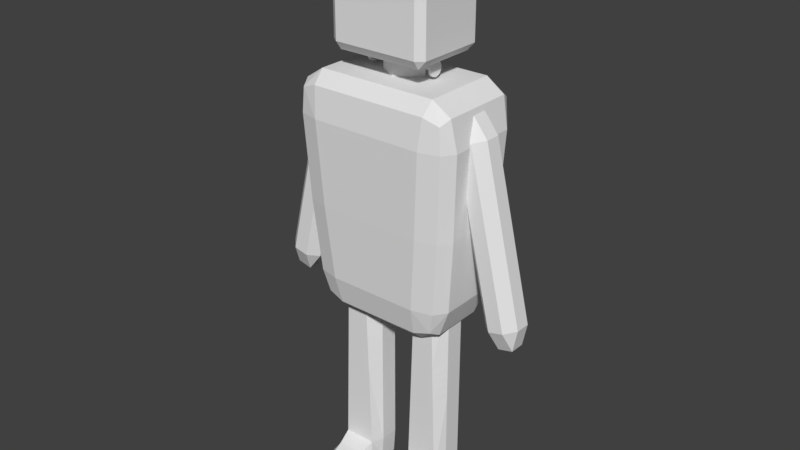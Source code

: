 # Source: Frankenstein.blend  (saved by Blender 2.79.0; exported with 4.5.12 LTS)
import bpy
from mathutils import Matrix  # noqa: F401  (used for matrix-valued properties, if any)

bpy.ops.wm.read_factory_settings(use_empty=True)
scene = bpy.context.scene
scene.name = 'Scene'

# ---- collections
col_collection_1 = bpy.data.collections.new('Collection 1'); scene.collection.children.link(col_collection_1)

# ---- world
world_world = bpy.data.worlds.new('World'); scene.world = world_world
world_world.color = (0.05088, 0.05088, 0.05088)
world_world.use_sun_shadow = False
world_world.sun_shadow_jitter_overblur = 0.0
world_world.cycles.sampling_method = 'MANUAL'

# ---- meshes
me_cube_010 = bpy.data.meshes.new('Cube.010')
me_cube_010.from_pydata([(-0.7671, -0.8476, -1.0), (-0.7671, -1.0, -0.8476), (-0.9051, -0.8476, -0.8476), (-0.7671, -1.0, 0.8476), (-0.7671, -0.8476, 1.0), (-0.9051, -0.8476, 0.8476), (-0.7671, 0.8476, -1.0), (-0.9051, 0.8476, -0.8476), (-0.7671, 1.0, -0.8476), (-0.7671, 0.8476, 1.0), (-0.7671, 1.0, 0.8476), (-0.9051, 0.8476, 0.8476), (0.7671, -0.8476, -1.0), (0.9051, -0.8476, -0.8476), (0.7671, -1.0, -0.8476), (0.7671, -0.8476, 1.0), (0.7671, -1.0, 0.8476), (0.9051, -0.8476, 0.8476), (0.7671, 0.8476, -1.0), (0.7671, 1.0, -0.8476), (0.9051, 0.8476, -0.8476), (0.7671, 0.8476, 1.0), (0.9051, 0.8476, 0.8476), (0.7671, 1.0, 0.8476)], [], [(14, 16, 3, 1), (20, 22, 17, 13), (21, 9, 4, 15), (2, 5, 11, 7), (8, 10, 23, 19), (0, 1, 2), (3, 4, 5), (6, 7, 8), (9, 10, 11), (12, 13, 14), (15, 16, 17), (18, 19, 20), (21, 22, 23), (6, 0, 2, 7), (1, 3, 5, 2), (4, 9, 11, 5), (10, 8, 7, 11), (18, 6, 8, 19), (9, 21, 23, 10), (22, 20, 19, 23), (12, 18, 20, 13), (21, 15, 17, 22), (16, 14, 13, 17), (0, 12, 14, 1), (15, 4, 3, 16), (6, 18, 12, 0)])
_uv = me_cube_010.uv_layers.new(name='UVMap')
_uv.uv.foreach_set('vector', [0.2294, 0.9688, 0.0, 0.9688, 0.0, 0.6219, 0.2294, 0.6219, 0.7001, 0.4866, 0.7001, 0.8699, 0.3757, 0.8699, 0.3757, 0.4866, 0.9587, 0.03119, 0.9587, 0.3781, 0.7293, 0.3781, 0.7293, 0.03119, 0.7001, 0.03446, 0.7001, 0.4177, 0.3757, 0.4177, 0.3757, 0.03446, 0.02641, 0.271, 0.02641, 0.0, 0.3201, 0.0, 0.3201, 0.271, 0.2707, 0.6219, 0.2294, 0.6219, 0.2501, 0.5907, 0.7706, 0.4405, 0.7293, 0.4405, 0.7499, 0.4093, 0.02641, 0.3197, 0.0, 0.2954, 0.02641, 0.271, 0.9587, 0.3781, 1.0, 0.3781, 0.9794, 0.4093, 0.2707, 0.9688, 0.2501, 1.0, 0.2294, 0.9688, 0.7293, 0.7873, 0.7706, 0.7873, 0.7499, 0.8185, 0.3201, 0.3197, 0.3201, 0.271, 0.3465, 0.2954, 0.9587, 0.03119, 0.9794, 0.0, 1.0, 0.03119, 0.3757, 4.043e-08, 0.7001, 0.0, 0.7001, 0.03446, 0.3757, 0.03446, 0.7293, 0.03446, 0.7293, 0.4177, 0.7001, 0.4177, 0.7001, 0.03446, 0.7001, 0.4522, 0.3757, 0.4522, 0.3757, 0.4177, 0.7001, 0.4177, 0.3465, 0.4177, 0.3465, 0.03446, 0.3757, 0.03446, 0.3757, 0.4177, 0.3201, 0.3197, 0.02641, 0.3197, 0.02641, 0.271, 0.3201, 0.271, 0.9587, 0.3781, 0.9587, 0.03119, 1.0, 0.03119, 1.0, 0.3781, 0.7001, 0.8699, 0.7001, 0.4866, 0.7293, 0.4866, 0.7293, 0.8699, 0.3757, 0.4522, 0.7001, 0.4522, 0.7001, 0.4866, 0.3757, 0.4866, 0.7001, 0.9043, 0.3757, 0.9043, 0.3757, 0.8699, 0.7001, 0.8699, 0.3465, 0.8699, 0.3465, 0.4866, 0.3757, 0.4866, 0.3757, 0.8699, 0.2707, 0.6219, 0.2707, 0.9688, 0.2294, 0.9688, 0.2294, 0.6219, 0.7293, 0.7873, 0.7293, 0.4405, 0.7706, 0.4405, 0.7706, 0.7873, 0.02641, 0.3197, 0.3201, 0.3197, 0.3201, 0.5907, 0.02641, 0.5907])
me_cube_010.use_remesh_preserve_volume = False
me_cube_010.use_remesh_preserve_attributes = False
me_cube_010.use_mirror_vertex_groups = False
me_cube_010.update()
me_cube_007 = bpy.data.meshes.new('Cube.007')
me_cube_007.from_pydata([(-1.308, -0.07621, 0.1743), (-1.259, -0.1742, 0.2697), (-1.355, -0.07621, 0.2801), (-0.8591, -0.1742, 1.052), (-0.8103, -0.07621, 1.147), (-0.9545, -0.07621, 1.062), (-1.308, 0.07621, 0.1743), (-1.355, 0.07621, 0.2801), (-1.259, 0.1742, 0.2697), (-0.8103, 0.07621, 1.147), (-0.8591, 0.1742, 1.052), (-0.9545, 0.07621, 1.062), (-1.16, -0.07621, 0.1581), (-1.016, -0.07621, 0.243), (-1.111, -0.1742, 0.2534), (-0.662, -0.07621, 1.131), (-0.7108, -0.1742, 1.036), (-0.6154, -0.07621, 1.025), (-1.16, 0.07621, 0.1581), (-1.111, 0.1742, 0.2534), (-1.016, 0.07621, 0.243), (-0.662, 0.07621, 1.131), (-0.6154, 0.07621, 1.025), (-0.7108, 0.1742, 1.036), (-1.059, -0.1742, 0.6608), (-1.155, -0.07621, 0.6713), (-1.059, 0.1742, 0.6608), (-1.155, 0.07621, 0.6713), (-0.8156, 0.07621, 0.6341), (-0.9109, 0.1742, 0.6446), (-0.9109, -0.1742, 0.6446), (-0.8156, -0.07621, 0.6341), (-1.025, -0.1742, 0.7273), (-1.121, 0.07621, 0.7377), (-0.8769, 0.1742, 0.711), (-0.7816, -0.07621, 0.7006), (-1.121, -0.07621, 0.7377), (-1.025, 0.1742, 0.7273), (-0.7816, 0.07621, 0.7006), (-0.8769, -0.1742, 0.711), (-1.189, -0.07621, 0.6039), (-1.094, 0.1742, 0.5934), (-0.85, 0.07621, 0.5667), (-0.9454, -0.1742, 0.5772), (-1.094, -0.1742, 0.5934), (-1.189, 0.07621, 0.6039), (-0.9454, 0.1742, 0.5772), (-0.85, -0.07621, 0.5667), (1.308, -0.07621, 0.1743), (1.259, -0.1742, 0.2697), (1.355, -0.07621, 0.2801), (0.8591, -0.1742, 1.052), (0.8103, -0.07621, 1.147), (0.9545, -0.07621, 1.062), (1.308, 0.07621, 0.1743), (1.355, 0.07621, 0.2801), (1.259, 0.1742, 0.2697), (0.8103, 0.07621, 1.147), (0.8591, 0.1742, 1.052), (0.9545, 0.07621, 1.062), (1.16, -0.07621, 0.1581), (1.016, -0.07621, 0.243), (1.111, -0.1742, 0.2534), (0.662, -0.07621, 1.131), (0.7108, -0.1742, 1.036), (0.6154, -0.07621, 1.025), (1.16, 0.07621, 0.1581), (1.111, 0.1742, 0.2534), (1.016, 0.07621, 0.243), (0.662, 0.07621, 1.131), (0.6154, 0.07621, 1.025), (0.7108, 0.1742, 1.036), (1.059, -0.1742, 0.6608), (1.155, -0.07621, 0.6713), (1.059, 0.1742, 0.6608), (1.155, 0.07621, 0.6713), (0.8156, 0.07621, 0.6341), (0.9109, 0.1742, 0.6446), (0.9109, -0.1742, 0.6446), (0.8156, -0.07621, 0.6341), (1.025, -0.1742, 0.7273), (1.121, 0.07621, 0.7377), (0.8769, 0.1742, 0.711), (0.7816, -0.07621, 0.7006), (1.121, -0.07621, 0.7377), (1.025, 0.1742, 0.7273), (0.7816, 0.07621, 0.7006), (0.8769, -0.1742, 0.711), (1.189, -0.07621, 0.6039), (1.094, 0.1742, 0.5934), (0.85, 0.07621, 0.5667), (0.9454, -0.1742, 0.5772), (1.094, -0.1742, 0.5934), (1.189, 0.07621, 0.6039), (0.9454, 0.1742, 0.5772), (0.85, -0.07621, 0.5667)], [], [(39, 16, 3, 32), (38, 22, 17, 35), (21, 9, 4, 15), (36, 5, 11, 33), (37, 10, 23, 34), (0, 1, 2), (3, 4, 5), (6, 7, 8), (9, 10, 11), (12, 13, 14), (15, 16, 17), (18, 19, 20), (21, 22, 23), (6, 0, 2, 7), (32, 3, 5, 36), (4, 9, 11, 5), (41, 8, 7, 45), (18, 6, 8, 19), (9, 21, 23, 10), (42, 20, 19, 46), (12, 18, 20, 13), (21, 15, 17, 22), (43, 14, 13, 47), (0, 12, 14, 1), (15, 4, 3, 16), (6, 18, 12, 0), (39, 30, 31, 35), (38, 28, 29, 34), (37, 26, 27, 33), (44, 24, 25, 40), (41, 26, 29, 46), (40, 25, 27, 45), (42, 28, 31, 47), (43, 30, 24, 44), (10, 37, 33, 11), (22, 38, 34, 23), (16, 39, 35, 17), (24, 32, 36, 25), (26, 37, 34, 29), (25, 36, 33, 27), (28, 38, 35, 31), (30, 39, 32, 24), (14, 43, 44, 1), (20, 42, 47, 13), (2, 40, 45, 7), (8, 41, 46, 19), (1, 44, 40, 2), (30, 43, 47, 31), (28, 42, 46, 29), (26, 41, 45, 27), (87, 80, 51, 64), (86, 83, 65, 70), (69, 63, 52, 57), (84, 81, 59, 53), (85, 82, 71, 58), (48, 50, 49), (51, 53, 52), (54, 56, 55), (57, 59, 58), (60, 62, 61), (63, 65, 64), (66, 68, 67), (69, 71, 70), (54, 55, 50, 48), (80, 84, 53, 51), (52, 53, 59, 57), (89, 93, 55, 56), (66, 67, 56, 54), (57, 58, 71, 69), (90, 94, 67, 68), (60, 61, 68, 66), (69, 70, 65, 63), (91, 95, 61, 62), (48, 49, 62, 60), (63, 64, 51, 52), (54, 48, 60, 66), (87, 83, 79, 78), (86, 82, 77, 76), (85, 81, 75, 74), (92, 88, 73, 72), (89, 94, 77, 74), (88, 93, 75, 73), (90, 95, 79, 76), (91, 92, 72, 78), (58, 59, 81, 85), (70, 71, 82, 86), (64, 65, 83, 87), (72, 73, 84, 80), (74, 77, 82, 85), (73, 75, 81, 84), (76, 79, 83, 86), (78, 72, 80, 87), (62, 49, 92, 91), (68, 61, 95, 90), (50, 55, 93, 88), (56, 67, 94, 89), (49, 50, 88, 92), (78, 79, 95, 91), (76, 77, 94, 90), (74, 75, 93, 89)])
_uv = me_cube_007.uv_layers.new(name='UVMap')
_uv.uv.foreach_set('vector', [0.7856, 0.3438, 0.7856, 0.07806, 0.8571, 0.1168, 0.8571, 0.3825, 0.5859, 0.2649, 0.5859, 0.0, 0.664, 0.0, 0.664, 0.2649, 0.4121, 0.8175, 0.4722, 0.8175, 0.4722, 0.9286, 0.4121, 0.9286, 0.4854, 0.3733, 0.4854, 0.6382, 0.4073, 0.6382, 0.4073, 0.3733, 0.7142, 0.3825, 0.7142, 0.1168, 0.7856, 0.07806, 0.7856, 0.3438, 0.5324, 0.8175, 0.5487, 0.7461, 0.5873, 0.8175, 0.5356, 0.6683, 0.4854, 0.7461, 0.4854, 0.6382, 0.5324, 0.9286, 0.5873, 0.9286, 0.5487, 1.0, 0.4073, 0.7461, 0.3571, 0.6683, 0.4073, 0.6382, 0.664, 0.7461, 0.664, 0.6382, 0.7142, 0.6683, 0.4121, 0.9286, 0.3958, 1.0, 0.3571, 0.9286, 0.5859, 0.7461, 0.5356, 0.6683, 0.5859, 0.6382, 0.4121, 0.8175, 0.3571, 0.8175, 0.3958, 0.7461, 0.5324, 0.9286, 0.5324, 0.8175, 0.5873, 0.8175, 0.5873, 0.9286, 0.5356, 0.4034, 0.5356, 0.6683, 0.4854, 0.6382, 0.4854, 0.3733, 0.4854, 0.7461, 0.4073, 0.7461, 0.4073, 0.6382, 0.4854, 0.6382, 0.3571, 0.2942, 0.3571, 0.03012, 0.4073, 0.0, 0.4073, 0.2641, 0.7856, 0.7964, 0.7142, 0.8351, 0.7142, 0.7571, 0.7856, 0.7184, 0.7142, 0.03869, 0.7856, 0.0, 0.7856, 0.07806, 0.7142, 0.1168, 0.5859, 0.3741, 0.5859, 0.6382, 0.5356, 0.6683, 0.5356, 0.4042, 0.664, 0.7461, 0.5859, 0.7461, 0.5859, 0.6382, 0.664, 0.6382, 0.4121, 0.8175, 0.4121, 0.9286, 0.3571, 0.9286, 0.3571, 0.8175, 0.7142, 0.4042, 0.7142, 0.6683, 0.664, 0.6382, 0.664, 0.3741, 0.8571, 0.8351, 0.7856, 0.7964, 0.7856, 0.7184, 0.8571, 0.7571, 0.7856, 0.0, 0.8571, 0.03869, 0.8571, 0.1168, 0.7856, 0.07806, 0.5324, 0.9286, 0.4722, 0.9286, 0.4722, 0.8175, 0.5324, 0.8175, 0.7142, 0.295, 0.7142, 0.3492, 0.664, 0.3191, 0.664, 0.2649, 0.5859, 0.2649, 0.5859, 0.3191, 0.5356, 0.3492, 0.5356, 0.295, 0.3571, 0.4034, 0.3571, 0.3492, 0.4073, 0.3191, 0.4073, 0.3733, 0.5356, 0.2942, 0.5356, 0.3492, 0.4854, 0.3191, 0.4854, 0.2641, 0.7142, 0.4921, 0.7142, 0.4369, 0.7856, 0.3982, 0.7856, 0.4534, 0.4854, 0.2641, 0.4854, 0.3191, 0.4073, 0.3191, 0.4073, 0.2641, 0.5859, 0.3741, 0.5859, 0.3191, 0.664, 0.3191, 0.664, 0.3741, 0.7856, 0.4534, 0.7856, 0.3982, 0.8571, 0.4369, 0.8571, 0.4921, 0.3571, 0.6683, 0.3571, 0.4034, 0.4073, 0.3733, 0.4073, 0.6382, 0.5859, 0.0, 0.5859, 0.2649, 0.5356, 0.295, 0.5356, 0.03012, 0.7142, 0.03012, 0.7142, 0.295, 0.664, 0.2649, 0.664, 0.0, 0.5356, 0.3492, 0.5356, 0.4034, 0.4854, 0.3733, 0.4854, 0.3191, 0.7142, 0.4369, 0.7142, 0.3825, 0.7856, 0.3438, 0.7856, 0.3982, 0.4854, 0.3191, 0.4854, 0.3733, 0.4073, 0.3733, 0.4073, 0.3191, 0.5859, 0.3191, 0.5859, 0.2649, 0.664, 0.2649, 0.664, 0.3191, 0.7856, 0.3982, 0.7856, 0.3438, 0.8571, 0.3825, 0.8571, 0.4369, 0.7856, 0.7184, 0.7856, 0.4534, 0.8571, 0.4921, 0.8571, 0.7571, 0.5859, 0.6382, 0.5859, 0.3741, 0.664, 0.3741, 0.664, 0.6382, 0.4854, 0.0, 0.4854, 0.2641, 0.4073, 0.2641, 0.4073, 0.0, 0.7142, 0.7571, 0.7142, 0.4921, 0.7856, 0.4534, 0.7856, 0.7184, 0.5356, 0.03012, 0.5356, 0.2942, 0.4854, 0.2641, 0.4854, 0.0, 0.7142, 0.3492, 0.7142, 0.4042, 0.664, 0.3741, 0.664, 0.3191, 0.5859, 0.3191, 0.5859, 0.3741, 0.5356, 0.4042, 0.5356, 0.3492, 0.3571, 0.3492, 0.3571, 0.2942, 0.4073, 0.2641, 0.4073, 0.3191, 0.9285, 0.4913, 1.0, 0.4526, 1.0, 0.7184, 0.9285, 0.7571, 0.2288, 0.5425, 0.3069, 0.5425, 0.3069, 0.7945, 0.2288, 0.7945, 0.1283, 0.7945, 0.05022, 0.7945, 0.05022, 0.7255, 0.1283, 0.7255, 0.05022, 0.3551, 0.1283, 0.3551, 0.1283, 0.6071, 0.05022, 0.6071, 0.8571, 0.4526, 0.9285, 0.4913, 0.9285, 0.7571, 0.8571, 0.7184, 0.5873, 0.9286, 0.646, 0.9286, 0.6157, 1.0, 6.872e-08, 0.6515, 0.05022, 0.6071, 0.05022, 0.7255, 0.5873, 0.8175, 0.6157, 0.7461, 0.646, 0.8175, 0.1283, 0.7255, 0.1283, 0.6071, 0.1785, 0.6515, 0.3069, 0.06897, 0.3571, 0.143, 0.3069, 0.1873, 0.7047, 0.8175, 0.646, 0.8175, 0.6763, 0.7461, 0.2288, 0.06897, 0.2288, 0.1873, 0.1785, 0.143, 0.7047, 0.9286, 0.6763, 1.0, 0.646, 0.9286, 0.5873, 0.8175, 0.646, 0.8175, 0.646, 0.9286, 0.5873, 0.9286, 3.818e-08, 0.3995, 0.05022, 0.3551, 0.05022, 0.6071, 6.872e-08, 0.6515, 0.05022, 0.7255, 0.05022, 0.6071, 0.1283, 0.6071, 0.1283, 0.7255, 0.1785, 0.2956, 0.1283, 0.2513, 0.1283, 0.0, 0.1785, 0.04435, 0.9285, 0.03869, 0.9285, 0.1168, 0.8571, 0.07806, 0.8571, 0.0, 0.8571, 0.7964, 0.8571, 0.7184, 0.9285, 0.7571, 0.9285, 0.8351, 0.2288, 0.4386, 0.1785, 0.3942, 0.1785, 0.143, 0.2288, 0.1873, 0.3069, 0.06897, 0.3069, 0.1873, 0.2288, 0.1873, 0.2288, 0.06897, 0.7047, 0.9286, 0.646, 0.9286, 0.646, 0.8175, 0.7047, 0.8175, 0.3571, 0.3942, 0.3069, 0.4386, 0.3069, 0.1873, 0.3571, 0.143, 1.0, 0.0, 1.0, 0.07806, 0.9285, 0.1168, 0.9285, 0.03869, 0.9285, 0.8351, 0.9285, 0.7571, 1.0, 0.7184, 1.0, 0.7964, 0.2288, 0.0, 0.3069, 0.0, 0.3069, 0.06897, 0.2288, 0.06897, 0.3571, 0.4981, 0.3069, 0.5425, 0.3069, 0.4909, 0.3571, 0.4466, 0.2288, 0.5425, 0.1785, 0.4981, 0.1785, 0.4466, 0.2288, 0.4909, 0.1785, 0.3995, 0.1283, 0.3551, 0.1283, 0.3036, 0.1785, 0.3479, 2.291e-08, 0.2956, 0.05022, 0.2513, 0.05022, 0.3036, 3.818e-08, 0.3479, 0.8571, 0.3431, 0.9285, 0.3817, 0.9285, 0.4369, 0.8571, 0.3982, 0.05022, 0.2513, 0.1283, 0.2513, 0.1283, 0.3036, 0.05022, 0.3036, 0.2288, 0.4386, 0.3069, 0.4386, 0.3069, 0.4909, 0.2288, 0.4909, 0.9285, 0.3817, 1.0, 0.3431, 1.0, 0.3982, 0.9285, 0.4369, 0.1785, 0.6515, 0.1283, 0.6071, 0.1283, 0.3551, 0.1785, 0.3995, 0.2288, 0.7945, 0.1785, 0.7501, 0.1785, 0.4981, 0.2288, 0.5425, 0.3571, 0.7501, 0.3069, 0.7945, 0.3069, 0.5425, 0.3571, 0.4981, 3.818e-08, 0.3479, 0.05022, 0.3036, 0.05022, 0.3551, 3.818e-08, 0.3995, 0.8571, 0.3982, 0.9285, 0.4369, 0.9285, 0.4913, 0.8571, 0.4526, 0.05022, 0.3036, 0.1283, 0.3036, 0.1283, 0.3551, 0.05022, 0.3551, 0.2288, 0.4909, 0.3069, 0.4909, 0.3069, 0.5425, 0.2288, 0.5425, 0.9285, 0.4369, 1.0, 0.3982, 1.0, 0.4526, 0.9285, 0.4913, 0.9285, 0.1168, 1.0, 0.07806, 1.0, 0.3431, 0.9285, 0.3817, 0.2288, 0.1873, 0.3069, 0.1873, 0.3069, 0.4386, 0.2288, 0.4386, 0.05022, 0.0, 0.1283, 0.0, 0.1283, 0.2513, 0.05022, 0.2513, 0.8571, 0.07806, 0.9285, 0.1168, 0.9285, 0.3817, 0.8571, 0.3431, 0.0, 0.04435, 0.05022, 0.0, 0.05022, 0.2513, 2.291e-08, 0.2956, 0.3571, 0.4466, 0.3069, 0.4909, 0.3069, 0.4386, 0.3571, 0.3942, 0.2288, 0.4909, 0.1785, 0.4466, 0.1785, 0.3942, 0.2288, 0.4386, 0.1785, 0.3479, 0.1283, 0.3036, 0.1283, 0.2513, 0.1785, 0.2956])
me_cube_007.use_remesh_preserve_volume = False
me_cube_007.use_remesh_preserve_attributes = False
me_cube_007.use_mirror_vertex_groups = False
me_cube_007.update()
me_cube_006 = bpy.data.meshes.new('Cube.006')
me_cube_006.from_pydata([(-0.4126, -0.4651, 1.354), (-0.4442, -0.8271, 1.645), (-0.7251, -0.5032, 1.646), (-0.4214, -0.7047, 1.44), (-0.5874, -0.6673, 1.477), (-0.6424, -0.7317, 1.645), (-0.62, -0.4757, 1.44), (-0.5557, -0.9573, 2.813), (-0.5904, -0.6828, 3.126), (-0.8294, -0.6405, 2.813), (-0.5798, -0.8939, 3.034), (-0.7331, -0.8469, 2.994), (-0.7734, -0.6699, 3.034), (-0.7488, -0.864, 2.813), (-0.4126, 0.4651, 1.354), (-0.7251, 0.5032, 1.646), (-0.4442, 0.8271, 1.645), (-0.62, 0.4757, 1.44), (-0.5874, 0.6673, 1.477), (-0.6424, 0.7317, 1.645), (-0.4214, 0.7047, 1.44), (-0.5904, 0.6828, 3.126), (-0.5557, 0.9573, 2.813), (-0.8294, 0.6405, 2.813), (-0.5798, 0.8939, 3.034), (-0.7331, 0.8469, 2.994), (-0.7488, 0.864, 2.813), (-0.7734, 0.6699, 3.034), (0.4128, -0.4651, 1.354), (0.7253, -0.5032, 1.646), (0.4444, -0.8271, 1.645), (0.6202, -0.4757, 1.44), (0.5876, -0.6673, 1.477), (0.6426, -0.7317, 1.645), (0.4216, -0.7047, 1.44), (0.5906, -0.6828, 3.126), (0.5559, -0.9573, 2.813), (0.8296, -0.6405, 2.813), (0.58, -0.8939, 3.034), (0.7333, -0.8469, 2.994), (0.749, -0.864, 2.813), (0.7736, -0.6699, 3.034), (0.4128, 0.4651, 1.354), (0.4444, 0.8271, 1.645), (0.7253, 0.5032, 1.646), (0.4216, 0.7047, 1.44), (0.5876, 0.6673, 1.477), (0.6426, 0.7317, 1.645), (0.6202, 0.4757, 1.44), (0.5906, 0.6828, 3.126), (0.8296, 0.6405, 2.813), (0.5559, 0.9573, 2.813), (0.7736, 0.6699, 3.034), (0.7333, 0.8469, 2.994), (0.749, 0.864, 2.813), (0.58, 0.8939, 3.034), (-0.1536, -0.1581, 3.126), (-0.1536, 0.1581, 3.126), (0.1622, -0.1581, 3.126), (0.1622, 0.1581, 3.126), (-0.4126, 2.961e-08, 1.354), (-0.62, 2.961e-08, 1.44), (-0.7251, -7.776e-10, 1.646), (-0.5904, -1.405e-09, 3.126), (-0.7734, -1.405e-09, 3.034), (-0.8294, -1.405e-09, 2.813), (0.4128, -3.116e-08, 1.354), (0.6202, -3.116e-08, 1.44), (0.7253, -7.776e-10, 1.646), (0.5906, -1.405e-09, 3.126), (0.7736, -1.405e-09, 3.034), (0.8296, -1.405e-09, 2.813), (-0.2155, -1.405e-09, 3.126), (0.2268, -1.405e-09, 3.126), (0.0001021, 0.4651, 1.354), (0.0001021, 0.7047, 1.44), (0.0001021, 0.8271, 1.645), (0.0001021, 0.6828, 3.126), (0.0001021, 0.8939, 3.034), (0.0001021, 0.9573, 2.813), (0.0001021, -0.4651, 1.354), (0.0001021, -0.7047, 1.44), (0.0001021, -0.8271, 1.645), (0.0001021, -0.6828, 3.126), (0.0001021, -0.8939, 3.034), (0.0001021, -0.9573, 2.813), (0.0001021, 0.2841, 3.126), (0.0001021, -0.2841, 3.126), (0.0001021, -7.776e-10, 1.354), (-0.1536, -0.1581, 3.28), (-0.1536, 0.1581, 3.28), (0.1622, -0.1581, 3.28), (0.1622, 0.1581, 3.28), (-0.2155, -1.405e-09, 3.28), (0.2268, -1.405e-09, 3.28), (0.0001021, 0.2841, 3.28), (0.0001021, -0.2841, 3.28), (0.003585, -1.405e-09, 3.176), (-0.5071, -0.9015, 2.189), (-0.7053, -0.8063, 2.189), (-0.788, -0.5781, 2.189), (-0.5071, 0.9015, 2.189), (-0.7053, 0.8063, 2.189), (-0.788, 0.5781, 2.189), (0.7882, 0.5781, 2.189), (0.7055, 0.8063, 2.189), (0.5073, 0.9015, 2.189), (0.5073, -0.9015, 2.189), (0.7055, -0.8063, 2.189), (0.7882, -0.5781, 2.189), (-0.788, -1.494e-09, 2.189), (0.7882, -1.494e-09, 2.189), (0.0001021, 0.9015, 2.189), (0.0001021, -0.9015, 2.189), (0.3146, 0.1342, 3.201), (0.3387, 0.1342, 3.201), (0.3146, 0.124, 3.18), (0.3387, 0.124, 3.18), (0.3146, 0.09493, 3.162), (0.3387, 0.09493, 3.162), (0.3146, 0.05138, 3.151), (0.3387, 0.05138, 3.151), (0.3146, -8.539e-09, 3.146), (0.3387, -8.539e-09, 3.146), (0.3146, -0.05138, 3.151), (0.3387, -0.05138, 3.151), (0.3146, -0.09493, 3.162), (0.3387, -0.09493, 3.162), (0.3146, -0.124, 3.18), (0.3387, -0.124, 3.18), (0.3146, -0.1342, 3.201), (0.3387, -0.1342, 3.201), (0.3146, -0.124, 3.222), (0.3387, -0.124, 3.222), (0.3146, -0.09493, 3.239), (0.3387, -0.09493, 3.239), (0.3146, -0.05138, 3.251), (0.3387, -0.05138, 3.251), (0.3146, -1.07e-09, 3.255), (0.3387, -1.07e-09, 3.255), (0.3146, 0.05138, 3.251), (0.3387, 0.05138, 3.251), (0.3146, 0.09493, 3.239), (0.3387, 0.09493, 3.239), (0.3146, 0.124, 3.222), (0.3387, 0.124, 3.222), (0.3053, 0.04899, 3.201), (0.3053, 0.04526, 3.193), (0.3053, 0.03464, 3.187), (0.3053, 0.01875, 3.183), (0.3053, -3.463e-09, 3.181), (0.3053, -0.01875, 3.183), (0.3053, -0.03464, 3.187), (0.3053, -0.04526, 3.193), (0.3053, -0.04899, 3.201), (0.3053, -0.04526, 3.208), (0.3053, -0.03464, 3.215), (0.3053, -0.01875, 3.219), (0.3053, -7.379e-10, 3.221), (0.3053, 0.01875, 3.219), (0.3053, 0.03464, 3.215), (0.3053, 0.04526, 3.208), (0.1887, 0.04899, 3.201), (0.1887, 0.04526, 3.193), (0.1887, 0.03464, 3.187), (0.1887, 0.01875, 3.183), (0.1887, -3.463e-09, 3.181), (0.1887, -0.01875, 3.183), (0.1887, -0.03464, 3.187), (0.1887, -0.04526, 3.193), (0.1887, -0.04899, 3.201), (0.1887, -0.04526, 3.208), (0.1887, -0.03464, 3.215), (0.1887, -0.01875, 3.219), (0.1887, -7.379e-10, 3.221), (0.1887, 0.01875, 3.219), (0.1887, 0.03464, 3.215), (0.1887, 0.04526, 3.208), (-0.3146, 0.1342, 3.201), (-0.3387, 0.1342, 3.201), (-0.3146, 0.124, 3.18), (-0.3387, 0.124, 3.18), (-0.3146, 0.09493, 3.162), (-0.3387, 0.09493, 3.162), (-0.3146, 0.05138, 3.151), (-0.3387, 0.05138, 3.151), (-0.3146, -8.539e-09, 3.146), (-0.3387, -8.539e-09, 3.146), (-0.3146, -0.05138, 3.151), (-0.3387, -0.05138, 3.151), (-0.3146, -0.09493, 3.162), (-0.3387, -0.09493, 3.162), (-0.3146, -0.124, 3.18), (-0.3387, -0.124, 3.18), (-0.3146, -0.1342, 3.201), (-0.3387, -0.1342, 3.201), (-0.3146, -0.124, 3.222), (-0.3387, -0.124, 3.222), (-0.3146, -0.09493, 3.239), (-0.3387, -0.09493, 3.239), (-0.3146, -0.05138, 3.251), (-0.3387, -0.05138, 3.251), (-0.3146, -1.07e-09, 3.255), (-0.3387, -1.07e-09, 3.255), (-0.3146, 0.05138, 3.251), (-0.3387, 0.05138, 3.251), (-0.3146, 0.09493, 3.239), (-0.3387, 0.09493, 3.239), (-0.3146, 0.124, 3.222), (-0.3387, 0.124, 3.222), (-0.3053, 0.04899, 3.201), (-0.3053, 0.04526, 3.193), (-0.3053, 0.03464, 3.187), (-0.3053, 0.01875, 3.183), (-0.3053, -3.463e-09, 3.181), (-0.3053, -0.01875, 3.183), (-0.3053, -0.03464, 3.187), (-0.3053, -0.04526, 3.193), (-0.3053, -0.04899, 3.201), (-0.3053, -0.04526, 3.208), (-0.3053, -0.03464, 3.215), (-0.3053, -0.01875, 3.219), (-0.3053, -7.379e-10, 3.221), (-0.3053, 0.01875, 3.219), (-0.3053, 0.03464, 3.215), (-0.3053, 0.04526, 3.208), (-0.1887, 0.04899, 3.201), (-0.1887, 0.04526, 3.193), (-0.1887, 0.03464, 3.187), (-0.1887, 0.01875, 3.183), (-0.1887, -3.463e-09, 3.181), (-0.1887, -0.01875, 3.183), (-0.1887, -0.03464, 3.187), (-0.1887, -0.04526, 3.193), (-0.1887, -0.04899, 3.201), (-0.1887, -0.04526, 3.208), (-0.1887, -0.03464, 3.215), (-0.1887, -0.01875, 3.219), (-0.1887, -7.379e-10, 3.221), (-0.1887, 0.01875, 3.219), (-0.1887, 0.03464, 3.215), (-0.1887, 0.04526, 3.208)], [], [(113, 85, 7, 98), (111, 71, 37, 109), (63, 8, 56, 72), (110, 65, 23, 103), (112, 79, 51, 106), (0, 3, 4, 6), (1, 5, 4, 3), (2, 6, 4, 5), (7, 10, 11, 13), (8, 12, 11, 10), (9, 13, 11, 12), (14, 17, 18, 20), (15, 19, 18, 17), (16, 20, 18, 19), (21, 24, 25, 27), (22, 26, 25, 24), (23, 27, 25, 26), (28, 31, 32, 34), (29, 33, 32, 31), (30, 34, 32, 33), (35, 38, 39, 41), (36, 40, 39, 38), (37, 41, 39, 40), (42, 45, 46, 48), (43, 47, 46, 45), (44, 48, 46, 47), (49, 52, 53, 55), (50, 54, 53, 52), (51, 55, 53, 54), (60, 0, 6, 61), (61, 6, 2, 62), (98, 7, 13, 99), (99, 13, 9, 100), (63, 21, 27, 64), (64, 27, 23, 65), (101, 16, 19, 102), (102, 19, 15, 103), (74, 14, 20, 75), (75, 20, 16, 76), (77, 49, 55, 78), (78, 55, 51, 79), (104, 44, 47, 105), (105, 47, 43, 106), (66, 42, 48, 67), (67, 48, 44, 68), (69, 35, 41, 70), (70, 41, 37, 71), (107, 30, 33, 108), (108, 33, 29, 109), (80, 28, 34, 81), (81, 34, 30, 82), (83, 8, 10, 84), (84, 10, 7, 85), (88, 66, 28, 80), (77, 21, 57, 86), (69, 49, 59, 73), (83, 35, 58, 87), (35, 69, 73, 58), (74, 42, 66, 88), (52, 70, 71, 50), (49, 69, 70, 52), (31, 67, 68, 29), (28, 66, 67, 31), (12, 64, 65, 9), (8, 63, 64, 12), (17, 61, 62, 15), (14, 60, 61, 17), (100, 9, 65, 110), (21, 63, 72, 57), (104, 50, 71, 111), (14, 74, 88, 60), (8, 83, 87, 56), (49, 77, 86, 59), (60, 88, 80, 0), (38, 84, 85, 36), (35, 83, 84, 38), (3, 81, 82, 1), (0, 80, 81, 3), (24, 78, 79, 22), (21, 77, 78, 24), (45, 75, 76, 43), (42, 74, 75, 45), (101, 22, 79, 112), (107, 36, 85, 113), (57, 72, 93, 90), (72, 56, 89, 93), (86, 57, 90, 95), (56, 87, 96, 89), (59, 86, 95, 92), (73, 59, 92, 94), (87, 58, 91, 96), (58, 73, 94, 91), (91, 94, 97), (90, 93, 97), (96, 91, 97), (94, 92, 97), (89, 96, 97), (92, 95, 97), (95, 90, 97), (93, 89, 97), (30, 107, 113, 82), (16, 101, 112, 76), (44, 104, 111, 68), (2, 100, 110, 62), (40, 108, 109, 37), (36, 107, 108, 40), (54, 105, 106, 51), (50, 104, 105, 54), (26, 102, 103, 23), (22, 101, 102, 26), (5, 99, 100, 2), (1, 98, 99, 5), (76, 112, 106, 43), (62, 110, 103, 15), (68, 111, 109, 29), (82, 113, 98, 1), (114, 115, 117, 116), (116, 117, 119, 118), (118, 119, 121, 120), (120, 121, 123, 122), (122, 123, 125, 124), (124, 125, 127, 126), (126, 127, 129, 128), (128, 129, 131, 130), (130, 131, 133, 132), (132, 133, 135, 134), (134, 135, 137, 136), (136, 137, 139, 138), (138, 139, 141, 140), (140, 141, 143, 142), (117, 115, 145, 143, 141, 139, 137, 135, 133, 131, 129, 127, 125, 123, 121, 119), (142, 143, 145, 144), (144, 145, 115, 114), (124, 126, 152, 151), (151, 152, 168, 167), (134, 136, 157, 156), (144, 114, 146, 161), (120, 122, 150, 149), (130, 132, 155, 154), (140, 142, 160, 159), (116, 118, 148, 147), (126, 128, 153, 152), (136, 138, 158, 157), (122, 124, 151, 150), (132, 134, 156, 155), (142, 144, 161, 160), (118, 120, 149, 148), (128, 130, 154, 153), (114, 116, 147, 146), (138, 140, 159, 158), (162, 163, 164, 165, 166, 167, 168, 169, 170, 171, 172, 173, 174, 175, 176, 177), (159, 160, 176, 175), (152, 153, 169, 168), (160, 161, 177, 176), (153, 154, 170, 169), (146, 147, 163, 162), (161, 146, 162, 177), (154, 155, 171, 170), (147, 148, 164, 163), (155, 156, 172, 171), (148, 149, 165, 164), (156, 157, 173, 172), (149, 150, 166, 165), (157, 158, 174, 173), (150, 151, 167, 166), (158, 159, 175, 174), (178, 180, 181, 179), (180, 182, 183, 181), (182, 184, 185, 183), (184, 186, 187, 185), (186, 188, 189, 187), (188, 190, 191, 189), (190, 192, 193, 191), (192, 194, 195, 193), (194, 196, 197, 195), (196, 198, 199, 197), (198, 200, 201, 199), (200, 202, 203, 201), (202, 204, 205, 203), (204, 206, 207, 205), (181, 183, 185, 187, 189, 191, 193, 195, 197, 199, 201, 203, 205, 207, 209, 179), (206, 208, 209, 207), (208, 178, 179, 209), (188, 215, 216, 190), (215, 231, 232, 216), (198, 220, 221, 200), (208, 225, 210, 178), (184, 213, 214, 186), (194, 218, 219, 196), (204, 223, 224, 206), (180, 211, 212, 182), (190, 216, 217, 192), (200, 221, 222, 202), (186, 214, 215, 188), (196, 219, 220, 198), (206, 224, 225, 208), (182, 212, 213, 184), (192, 217, 218, 194), (178, 210, 211, 180), (202, 222, 223, 204), (226, 241, 240, 239, 238, 237, 236, 235, 234, 233, 232, 231, 230, 229, 228, 227), (223, 239, 240, 224), (216, 232, 233, 217), (224, 240, 241, 225), (217, 233, 234, 218), (210, 226, 227, 211), (225, 241, 226, 210), (218, 234, 235, 219), (211, 227, 228, 212), (219, 235, 236, 220), (212, 228, 229, 213), (220, 236, 237, 221), (213, 229, 230, 214), (221, 237, 238, 222), (214, 230, 231, 215), (222, 238, 239, 223)])
_uv = me_cube_006.uv_layers.new(name='UVMap')
_uv.uv.foreach_set('vector', [0.8388, 0.175, 0.8388, 0.04457, 0.9584, 0.04457, 0.948, 0.175, 0.4961, 0.5397, 0.6306, 0.5397, 0.6306, 0.673, 0.4961, 0.66, 0.03938, 0.1861, 0.03938, 0.04396, 0.1334, 0.1532, 0.1201, 0.1861, 0.4961, 0.1799, 0.6306, 0.1799, 0.6306, 0.3133, 0.4961, 0.3003, 0.1612, 0.5472, 0.1612, 0.4168, 0.2809, 0.4168, 0.2704, 0.5472, 0.04466, 0.9501, 0.04276, 1.0, 0.007033, 0.9922, 5.132e-08, 0.9523, 0.9344, 0.2892, 0.9771, 0.2911, 0.9652, 0.3272, 0.9295, 0.3343, 0.3785, 0.07513, 0.333, 0.08085, 0.3408, 0.04097, 0.3775, 0.02756, 0.9584, 0.04457, 0.9636, 0.0, 0.9966, 0.009363, 1.0, 0.04645, 0.03938, 0.04396, 0.0, 0.04664, 0.008691, 0.009784, 0.04167, 0.0, 0.6306, 0.04653, 0.6297, 0.0, 0.6684, 0.003565, 0.6776, 0.04042, 0.04466, 0.7564, 0.0, 0.7542, 0.007033, 0.7143, 0.04276, 0.7065, 0.3785, 0.2847, 0.3775, 0.3322, 0.3408, 0.3188, 0.333, 0.2789, 0.06558, 0.6614, 0.07049, 0.7065, 0.03476, 0.6994, 0.02291, 0.6633, 0.03938, 0.3283, 0.04167, 0.3722, 0.008691, 0.3624, 1.283e-08, 0.3256, 0.04159, 0.4168, 0.0, 0.4187, 0.003391, 0.3816, 0.03638, 0.3722, 0.6306, 0.3133, 0.6776, 0.3194, 0.6684, 0.3562, 0.6297, 0.3598, 0.2223, 0.9501, 0.267, 0.9523, 0.26, 0.9922, 0.2242, 1.0, 0.3785, 0.6444, 0.3775, 0.692, 0.3408, 0.6786, 0.333, 0.6387, 0.7431, 0.2892, 0.748, 0.3343, 0.7123, 0.3272, 0.7005, 0.2911, 0.2936, 0.04396, 0.2914, 2.482e-08, 0.3244, 0.009784, 0.333, 0.04664, 0.7191, 0.04457, 0.6776, 0.04645, 0.6809, 0.009363, 0.7139, 0.0, 0.6306, 0.673, 0.6776, 0.6792, 0.6684, 0.716, 0.6297, 0.7196, 0.2223, 0.7564, 0.2242, 0.7065, 0.26, 0.7143, 0.267, 0.7542, 0.2569, 0.6614, 0.2995, 0.6633, 0.2877, 0.6994, 0.252, 0.7065, 0.3785, 0.4349, 0.333, 0.4406, 0.3408, 0.4008, 0.3775, 0.3873, 0.2936, 0.3283, 0.333, 0.3256, 0.3244, 0.3624, 0.2914, 0.3722, 0.6306, 0.4063, 0.6297, 0.3598, 0.6684, 0.3634, 0.6776, 0.4002, 0.2809, 0.4168, 0.2861, 0.3722, 0.3191, 0.3816, 0.3224, 0.4187, 0.04466, 0.8533, 0.04466, 0.9501, 5.132e-08, 0.9523, 2.566e-08, 0.8533, 0.333, 0.1799, 0.333, 0.08085, 0.3785, 0.07513, 0.3785, 0.1799, 0.948, 0.175, 0.9584, 0.04457, 1.0, 0.04645, 0.9906, 0.1769, 0.4952, 0.01202, 0.6297, 0.0, 0.6306, 0.04653, 0.4961, 0.05953, 0.03938, 0.1861, 0.03938, 0.3283, 1.283e-08, 0.3256, 0.0, 0.1861, 0.6776, 0.1799, 0.6776, 0.3194, 0.6306, 0.3133, 0.6306, 0.1799, 0.05203, 0.5472, 0.06558, 0.6614, 0.02291, 0.6633, 0.009366, 0.5491, 0.4952, 0.3478, 0.3775, 0.3322, 0.3785, 0.2847, 0.4961, 0.3003, 0.1335, 0.7564, 0.04466, 0.7564, 0.04276, 0.7065, 0.1335, 0.7065, 0.1612, 0.7065, 0.07049, 0.7065, 0.06558, 0.6614, 0.1612, 0.6614, 0.1665, 0.3283, 0.2936, 0.3283, 0.2914, 0.3722, 0.1665, 0.3722, 0.1612, 0.3722, 0.2861, 0.3722, 0.2809, 0.4168, 0.1612, 0.4168, 0.4961, 0.4193, 0.3785, 0.4349, 0.3775, 0.3873, 0.4952, 0.3718, 0.3131, 0.5491, 0.2995, 0.6633, 0.2569, 0.6614, 0.2704, 0.5472, 0.2223, 0.8533, 0.2223, 0.7564, 0.267, 0.7542, 0.267, 0.8533, 0.333, 0.5397, 0.333, 0.4406, 0.3785, 0.4349, 0.3785, 0.5397, 0.2936, 0.1861, 0.2936, 0.04396, 0.333, 0.04664, 0.333, 0.1861, 0.6776, 0.5397, 0.6776, 0.6792, 0.6306, 0.673, 0.6306, 0.5397, 0.7296, 0.175, 0.7431, 0.2892, 0.7005, 0.2911, 0.6869, 0.1769, 0.4952, 0.7076, 0.3775, 0.692, 0.3785, 0.6444, 0.4961, 0.66, 0.1335, 0.9501, 0.2223, 0.9501, 0.2242, 1.0, 0.1335, 1.0, 0.8388, 0.3343, 0.748, 0.3343, 0.7431, 0.2892, 0.8388, 0.2892, 0.1665, 0.04396, 0.03938, 0.04396, 0.04167, 0.0, 0.1665, 2.482e-08, 0.8388, 0.0, 0.9636, 0.0, 0.9584, 0.04457, 0.8388, 0.04457, 0.1335, 0.8533, 0.2223, 0.8533, 0.2223, 0.9501, 0.1335, 0.9501, 0.1665, 0.3283, 0.03938, 0.3283, 0.1334, 0.219, 0.1665, 0.2453, 0.2936, 0.1861, 0.2936, 0.3283, 0.2014, 0.219, 0.2153, 0.1861, 0.1665, 0.04396, 0.2936, 0.04396, 0.2014, 0.1532, 0.1665, 0.127, 0.2936, 0.04396, 0.2936, 0.1861, 0.2153, 0.1861, 0.2014, 0.1532, 0.1335, 0.7564, 0.2223, 0.7564, 0.2223, 0.8533, 0.1335, 0.8533, 0.6776, 0.4002, 0.6776, 0.5397, 0.6306, 0.5397, 0.6306, 0.4063, 0.2936, 0.3283, 0.2936, 0.1861, 0.333, 0.1861, 0.333, 0.3256, 0.333, 0.6387, 0.333, 0.5397, 0.3785, 0.5397, 0.3785, 0.6444, 0.2223, 0.9501, 0.2223, 0.8533, 0.267, 0.8533, 0.267, 0.9523, 0.6776, 0.04042, 0.6776, 0.1799, 0.6306, 0.1799, 0.6306, 0.04653, 0.03938, 0.04396, 0.03938, 0.1861, 0.0, 0.1861, 0.0, 0.04664, 0.333, 0.2789, 0.333, 0.1799, 0.3785, 0.1799, 0.3785, 0.2847, 0.04466, 0.7564, 0.04466, 0.8533, 2.566e-08, 0.8533, 0.0, 0.7542, 0.4961, 0.05953, 0.6306, 0.04653, 0.6306, 0.1799, 0.4961, 0.1799, 0.03938, 0.3283, 0.03938, 0.1861, 0.1201, 0.1861, 0.1334, 0.219, 0.4961, 0.4193, 0.6306, 0.4063, 0.6306, 0.5397, 0.4961, 0.5397, 0.04466, 0.7564, 0.1335, 0.7564, 0.1335, 0.8533, 0.04466, 0.8533, 0.03938, 0.04396, 0.1665, 0.04396, 0.1665, 0.127, 0.1334, 0.1532, 0.2936, 0.3283, 0.1665, 0.3283, 0.1665, 0.2453, 0.2014, 0.219, 0.04466, 0.8533, 0.1335, 0.8533, 0.1335, 0.9501, 0.04466, 0.9501, 0.7139, 0.0, 0.8388, 0.0, 0.8388, 0.04457, 0.7191, 0.04457, 0.2936, 0.04396, 0.1665, 0.04396, 0.1665, 2.482e-08, 0.2914, 2.482e-08, 0.9295, 0.3343, 0.8388, 0.3343, 0.8388, 0.2892, 0.9344, 0.2892, 0.04466, 0.9501, 0.1335, 0.9501, 0.1335, 1.0, 0.04276, 1.0, 0.03638, 0.3722, 0.1612, 0.3722, 0.1612, 0.4168, 0.04159, 0.4168, 0.03938, 0.3283, 0.1665, 0.3283, 0.1665, 0.3722, 0.04167, 0.3722, 0.252, 0.7065, 0.1612, 0.7065, 0.1612, 0.6614, 0.2569, 0.6614, 0.2223, 0.7564, 0.1335, 0.7564, 0.1335, 0.7065, 0.2242, 0.7065, 0.05203, 0.5472, 0.04159, 0.4168, 0.1612, 0.4168, 0.1612, 0.5472, 0.7296, 0.175, 0.7191, 0.04457, 0.8388, 0.04457, 0.8388, 0.175, 0.5319, 0.7196, 0.5312, 0.7525, 0.4981, 0.7525, 0.4988, 0.7196, 0.5312, 0.7525, 0.5319, 0.7854, 0.4988, 0.7854, 0.4981, 0.7525, 0.4313, 0.7516, 0.4287, 0.7196, 0.4617, 0.7196, 0.4643, 0.7516, 0.267, 0.7723, 0.2696, 0.7403, 0.3026, 0.7403, 0.3, 0.7723, 0.4287, 0.7853, 0.4313, 0.7516, 0.4643, 0.7516, 0.4617, 0.7853, 0.4974, 0.7525, 0.4981, 0.7854, 0.465, 0.7854, 0.4643, 0.7525, 0.2696, 0.7403, 0.267, 0.7065, 0.3, 0.7065, 0.3026, 0.7403, 0.4981, 0.7196, 0.4974, 0.7525, 0.4643, 0.7525, 0.465, 0.7196, 0.333, 0.7705, 0.3438, 0.7365, 0.381, 0.766, 0.4287, 0.7613, 0.4175, 0.7949, 0.381, 0.766, 0.3428, 0.8122, 0.333, 0.7705, 0.381, 0.766, 0.3438, 0.7365, 0.3762, 0.7196, 0.381, 0.766, 0.3856, 0.8122, 0.3428, 0.8122, 0.381, 0.766, 0.3762, 0.7196, 0.4204, 0.7207, 0.381, 0.766, 0.4204, 0.7207, 0.4287, 0.7613, 0.381, 0.766, 0.4175, 0.7949, 0.3856, 0.8122, 0.381, 0.766, 0.7431, 0.2892, 0.7296, 0.175, 0.8388, 0.175, 0.8388, 0.2892, 0.06558, 0.6614, 0.05203, 0.5472, 0.1612, 0.5472, 0.1612, 0.6614, 0.3785, 0.4349, 0.4961, 0.4193, 0.4961, 0.5397, 0.3785, 0.5397, 0.3785, 0.07513, 0.4961, 0.05953, 0.4961, 0.1799, 0.3785, 0.1799, 0.6297, 0.7196, 0.4952, 0.7076, 0.4961, 0.66, 0.6306, 0.673, 0.7191, 0.04457, 0.7296, 0.175, 0.6869, 0.1769, 0.6776, 0.04645, 0.3224, 0.4187, 0.3131, 0.5491, 0.2704, 0.5472, 0.2809, 0.4168, 0.6306, 0.4063, 0.4961, 0.4193, 0.4952, 0.3718, 0.6297, 0.3598, 0.6297, 0.3598, 0.4952, 0.3478, 0.4961, 0.3003, 0.6306, 0.3133, 0.04159, 0.4168, 0.05203, 0.5472, 0.009366, 0.5491, 0.0, 0.4187, 0.3775, 0.02756, 0.4952, 0.01202, 0.4961, 0.05953, 0.3785, 0.07513, 0.9344, 0.2892, 0.948, 0.175, 0.9906, 0.1769, 0.9771, 0.2911, 0.1612, 0.6614, 0.1612, 0.5472, 0.2704, 0.5472, 0.2569, 0.6614, 0.3785, 0.1799, 0.4961, 0.1799, 0.4961, 0.3003, 0.3785, 0.2847, 0.3785, 0.5397, 0.4961, 0.5397, 0.4961, 0.66, 0.3785, 0.6444, 0.8388, 0.2892, 0.8388, 0.175, 0.948, 0.175, 0.9344, 0.2892, 0.3225, 0.5775, 0.3276, 0.5775, 0.3276, 0.582, 0.3225, 0.582, 0.3276, 0.4239, 0.3328, 0.4239, 0.3328, 0.4299, 0.3276, 0.4299, 0.3276, 0.4299, 0.3328, 0.4299, 0.3328, 0.439, 0.3276, 0.439, 0.3276, 0.439, 0.3328, 0.439, 0.3328, 0.4497, 0.3276, 0.4497, 0.3276, 0.4497, 0.3328, 0.4497, 0.3328, 0.4604, 0.3276, 0.4604, 0.3276, 0.4604, 0.3328, 0.4604, 0.3328, 0.4695, 0.3276, 0.4695, 0.3276, 0.4695, 0.3328, 0.4695, 0.3328, 0.4755, 0.3276, 0.4755, 0.3276, 0.5734, 0.3225, 0.5734, 0.3225, 0.5689, 0.3276, 0.5689, 0.3276, 0.5689, 0.3225, 0.5689, 0.3225, 0.5648, 0.3276, 0.5648, 0.3276, 0.3722, 0.3328, 0.3722, 0.3328, 0.3783, 0.3276, 0.3783, 0.3276, 0.3783, 0.3328, 0.3783, 0.3328, 0.3874, 0.3276, 0.3874, 0.3276, 0.3874, 0.3328, 0.3874, 0.3328, 0.3981, 0.3276, 0.3981, 0.3276, 0.3981, 0.3328, 0.3981, 0.3328, 0.4087, 0.3276, 0.4087, 0.3276, 0.4087, 0.3328, 0.4087, 0.3328, 0.4178, 0.3276, 0.4178, 0.5412, 0.7214, 0.5459, 0.7196, 0.5502, 0.722, 0.5534, 0.7284, 0.5552, 0.7376, 0.5552, 0.7483, 0.5534, 0.7589, 0.5502, 0.7678, 0.5459, 0.7735, 0.5412, 0.7753, 0.537, 0.7728, 0.5337, 0.7665, 0.5319, 0.7573, 0.5319, 0.7465, 0.5337, 0.7359, 0.537, 0.7271, 0.3276, 0.4178, 0.3328, 0.4178, 0.3328, 0.4239, 0.3276, 0.4239, 0.3225, 0.5734, 0.3276, 0.5734, 0.3276, 0.5775, 0.3225, 0.5775, 0.5803, 0.7359, 0.5836, 0.7271, 0.5879, 0.74, 0.5867, 0.7433, 0.7108, 0.3586, 0.7142, 0.3586, 0.7142, 0.3829, 0.7108, 0.3829, 0.6, 0.7284, 0.6018, 0.7376, 0.5945, 0.7439, 0.5939, 0.7405, 0.5925, 0.7735, 0.5879, 0.7753, 0.5894, 0.7576, 0.5911, 0.757, 0.5785, 0.7573, 0.5785, 0.7465, 0.586, 0.7471, 0.586, 0.751, 0.5925, 0.7196, 0.5968, 0.722, 0.5927, 0.7382, 0.5911, 0.7373, 0.6, 0.7589, 0.5968, 0.7678, 0.5927, 0.7549, 0.5939, 0.7516, 0.5836, 0.7728, 0.5803, 0.7665, 0.5867, 0.7544, 0.5879, 0.7567, 0.5836, 0.7271, 0.5879, 0.7214, 0.5894, 0.7379, 0.5879, 0.74, 0.6018, 0.7376, 0.6018, 0.7483, 0.5945, 0.7478, 0.5945, 0.7439, 0.5785, 0.7465, 0.5803, 0.7359, 0.5867, 0.7433, 0.586, 0.7471, 0.5968, 0.722, 0.6, 0.7284, 0.5939, 0.7405, 0.5927, 0.7382, 0.5968, 0.7678, 0.5925, 0.7735, 0.5911, 0.757, 0.5927, 0.7549, 0.5803, 0.7665, 0.5785, 0.7573, 0.586, 0.751, 0.5867, 0.7544, 0.5879, 0.7214, 0.5925, 0.7196, 0.5911, 0.7373, 0.5894, 0.7379, 0.5879, 0.7753, 0.5836, 0.7728, 0.5879, 0.7567, 0.5894, 0.7576, 0.6018, 0.7483, 0.6, 0.7589, 0.5939, 0.7516, 0.5945, 0.7478, 0.3259, 0.4959, 0.3243, 0.495, 0.3231, 0.4926, 0.3225, 0.4893, 0.3225, 0.4854, 0.3231, 0.4815, 0.3243, 0.4783, 0.3259, 0.4762, 0.3275, 0.4755, 0.3291, 0.4764, 0.3303, 0.4787, 0.331, 0.4821, 0.331, 0.486, 0.3303, 0.4899, 0.3291, 0.4931, 0.3275, 0.4952, 0.7028, 0.3586, 0.6993, 0.3586, 0.6993, 0.3343, 0.7028, 0.3343, 0.7142, 0.3586, 0.7165, 0.3586, 0.7165, 0.3829, 0.7142, 0.3829, 0.6993, 0.3586, 0.697, 0.3586, 0.697, 0.3343, 0.6993, 0.3343, 0.3225, 0.5405, 0.3242, 0.5405, 0.3242, 0.5648, 0.3225, 0.5648, 0.3273, 0.5405, 0.329, 0.5405, 0.329, 0.5648, 0.3273, 0.5648, 0.3257, 0.5405, 0.3273, 0.5405, 0.3273, 0.5648, 0.3257, 0.5648, 0.3242, 0.5405, 0.3257, 0.5405, 0.3257, 0.5648, 0.3242, 0.5648, 0.697, 0.3586, 0.6993, 0.3586, 0.6993, 0.3829, 0.697, 0.3829, 0.7165, 0.3586, 0.7142, 0.3586, 0.7142, 0.3343, 0.7165, 0.3343, 0.6993, 0.3586, 0.7028, 0.3586, 0.7028, 0.3829, 0.6993, 0.3829, 0.7142, 0.3586, 0.7108, 0.3586, 0.7108, 0.3343, 0.7142, 0.3343, 0.7028, 0.3586, 0.7068, 0.3586, 0.7068, 0.3829, 0.7028, 0.3829, 0.7108, 0.3586, 0.7068, 0.3586, 0.7068, 0.3343, 0.7108, 0.3343, 0.7068, 0.3586, 0.7108, 0.3586, 0.7108, 0.3829, 0.7068, 0.3829, 0.7068, 0.3586, 0.7028, 0.3586, 0.7028, 0.3343, 0.7068, 0.3343, 0.3328, 0.5775, 0.3328, 0.582, 0.3276, 0.582, 0.3276, 0.5775, 0.3276, 0.4239, 0.3276, 0.4299, 0.3225, 0.4299, 0.3225, 0.4239, 0.3276, 0.4299, 0.3276, 0.439, 0.3225, 0.439, 0.3225, 0.4299, 0.3276, 0.439, 0.3276, 0.4497, 0.3225, 0.4497, 0.3225, 0.439, 0.3276, 0.4497, 0.3276, 0.4604, 0.3225, 0.4604, 0.3225, 0.4497, 0.3276, 0.4604, 0.3276, 0.4695, 0.3225, 0.4695, 0.3225, 0.4604, 0.3276, 0.4695, 0.3276, 0.4755, 0.3225, 0.4755, 0.3225, 0.4695, 0.3276, 0.5734, 0.3276, 0.5689, 0.3328, 0.5689, 0.3328, 0.5734, 0.3276, 0.5689, 0.3276, 0.5648, 0.3328, 0.5648, 0.3328, 0.5689, 0.3276, 0.3722, 0.3276, 0.3783, 0.3224, 0.3783, 0.3224, 0.3722, 0.3276, 0.3783, 0.3276, 0.3874, 0.3224, 0.3874, 0.3224, 0.3783, 0.3276, 0.3874, 0.3276, 0.3981, 0.3224, 0.3981, 0.3224, 0.3874, 0.3276, 0.3981, 0.3276, 0.4087, 0.3224, 0.4087, 0.3224, 0.3981, 0.3276, 0.4087, 0.3276, 0.4178, 0.3224, 0.4178, 0.3224, 0.4087, 0.3076, 0.7598, 0.3043, 0.7535, 0.3026, 0.7442, 0.3026, 0.7335, 0.3043, 0.7229, 0.3076, 0.7141, 0.3119, 0.7083, 0.3165, 0.7065, 0.3208, 0.709, 0.3241, 0.7153, 0.3259, 0.7246, 0.3259, 0.7353, 0.3241, 0.7459, 0.3208, 0.7547, 0.3165, 0.7605, 0.3119, 0.7623, 0.3276, 0.4178, 0.3276, 0.4239, 0.3224, 0.4239, 0.3224, 0.4178, 0.3328, 0.5734, 0.3328, 0.5775, 0.3276, 0.5775, 0.3276, 0.5734, 0.5785, 0.7376, 0.571, 0.7438, 0.5704, 0.7405, 0.5767, 0.7284, 0.7108, 0.4072, 0.7108, 0.3829, 0.7142, 0.3829, 0.7142, 0.4072, 0.5603, 0.7271, 0.5643, 0.74, 0.5632, 0.7432, 0.557, 0.7359, 0.5603, 0.7728, 0.5643, 0.7567, 0.5659, 0.7576, 0.5645, 0.7753, 0.5767, 0.7589, 0.5704, 0.7516, 0.571, 0.7478, 0.5785, 0.7483, 0.5692, 0.7196, 0.5676, 0.7373, 0.5659, 0.7379, 0.5645, 0.7214, 0.5552, 0.7573, 0.5625, 0.751, 0.5632, 0.7544, 0.557, 0.7665, 0.5692, 0.7735, 0.5676, 0.757, 0.5692, 0.7549, 0.5735, 0.7678, 0.5767, 0.7284, 0.5704, 0.7405, 0.5692, 0.7382, 0.5735, 0.722, 0.557, 0.7359, 0.5632, 0.7432, 0.5625, 0.7471, 0.5552, 0.7465, 0.5785, 0.7483, 0.571, 0.7478, 0.571, 0.7438, 0.5785, 0.7376, 0.5645, 0.7214, 0.5659, 0.7379, 0.5643, 0.74, 0.5603, 0.7271, 0.557, 0.7665, 0.5632, 0.7544, 0.5643, 0.7567, 0.5603, 0.7728, 0.5735, 0.7678, 0.5692, 0.7549, 0.5704, 0.7516, 0.5767, 0.7589, 0.5735, 0.722, 0.5692, 0.7382, 0.5676, 0.7373, 0.5692, 0.7196, 0.5645, 0.7753, 0.5659, 0.7576, 0.5676, 0.757, 0.5692, 0.7735, 0.5552, 0.7465, 0.5625, 0.7471, 0.5625, 0.751, 0.5552, 0.7573, 0.3259, 0.5162, 0.3243, 0.5153, 0.3231, 0.513, 0.3225, 0.5096, 0.3225, 0.5057, 0.3231, 0.5018, 0.3243, 0.4986, 0.3259, 0.4965, 0.3275, 0.4959, 0.3291, 0.4968, 0.3303, 0.4991, 0.331, 0.5024, 0.331, 0.5064, 0.3303, 0.5102, 0.3291, 0.5134, 0.3275, 0.5155, 0.6833, 0.3343, 0.6833, 0.3586, 0.6798, 0.3586, 0.6798, 0.3343, 0.7142, 0.4072, 0.7142, 0.3829, 0.7165, 0.3829, 0.7165, 0.4072, 0.6798, 0.3343, 0.6798, 0.3586, 0.6776, 0.3586, 0.6776, 0.3343, 0.3225, 0.5405, 0.3225, 0.5162, 0.3242, 0.5162, 0.3242, 0.5405, 0.3293, 0.5405, 0.3293, 0.5162, 0.331, 0.5162, 0.331, 0.5405, 0.3277, 0.5405, 0.3277, 0.5162, 0.3293, 0.5162, 0.3293, 0.5405, 0.3242, 0.5405, 0.3242, 0.5162, 0.3257, 0.5162, 0.3257, 0.5405, 0.697, 0.4072, 0.697, 0.3829, 0.6993, 0.3829, 0.6993, 0.4072, 0.697, 0.3343, 0.697, 0.3586, 0.6948, 0.3586, 0.6948, 0.3343, 0.6993, 0.4072, 0.6993, 0.3829, 0.7028, 0.3829, 0.7028, 0.4072, 0.6948, 0.3343, 0.6948, 0.3586, 0.6913, 0.3586, 0.6913, 0.3343, 0.7028, 0.4072, 0.7028, 0.3829, 0.7068, 0.3829, 0.7068, 0.4072, 0.6913, 0.3343, 0.6913, 0.3586, 0.6873, 0.3586, 0.6873, 0.3343, 0.7068, 0.4072, 0.7068, 0.3829, 0.7108, 0.3829, 0.7108, 0.4072, 0.6873, 0.3343, 0.6873, 0.3586, 0.6833, 0.3586, 0.6833, 0.3343])
me_cube_006.use_remesh_preserve_volume = False
me_cube_006.use_remesh_preserve_attributes = False
me_cube_006.use_mirror_vertex_groups = False
me_cube_006.update()
me_cube_005 = bpy.data.meshes.new('Cube.005')
me_cube_005.from_pydata([(-0.4861, -0.07621, 0.004764), (-0.4602, -0.1742, 0.1028), (-0.5009, -0.07621, 0.1028), (-0.4029, -0.1742, 0.9067), (-0.4029, -0.07621, 1.005), (-0.5009, -0.07621, 0.9067), (-0.4861, 0.07621, 0.004764), (-0.5009, 0.07621, 0.1028), (-0.4029, 0.1742, 0.1028), (-0.4029, 0.07621, 1.005), (-0.4029, 0.1742, 0.9067), (-0.5009, 0.07621, 0.9067), (-0.1673, -0.07621, 0.004764), (-0.1525, -0.07621, 0.1028), (-0.1932, -0.1742, 0.1028), (-0.2505, -0.07621, 1.005), (-0.2505, -0.1742, 0.9067), (-0.1525, -0.07621, 0.9067), (-0.1673, 0.07621, 0.004764), (-0.2505, 0.1742, 0.1028), (-0.1525, 0.07621, 0.1028), (-0.2505, 0.07621, 1.005), (-0.1525, 0.07621, 0.9067), (-0.2505, 0.1742, 0.9067), (-0.4433, -0.516, 0.004764), (-0.2101, -0.516, 0.004764), (-0.4547, -0.516, 0.0335), (-0.1987, -0.516, 0.0335), (-0.4165, -0.4768, 0.05672), (-0.2369, -0.4768, 0.05672), (-0.4388, -0.289, 0.07835), (-0.2146, -0.289, 0.07835), (-0.1673, -0.2089, 0.004764), (-0.1673, -0.3189, 0.004764), (-0.1673, -0.4288, 0.004764), (-0.4861, -0.4288, 0.004764), (-0.4861, -0.3189, 0.004764), (-0.4861, -0.2089, 0.004764), (-0.4861, -0.4288, 0.02831), (-0.4861, -0.3189, 0.02831), (-0.4861, -0.2089, 0.02831), (-0.4972, -0.07621, 0.07827), (-0.4935, -0.07621, 0.05377), (-0.4898, -0.07621, 0.02927), (-0.4898, 0.07621, 0.02927), (-0.4935, 0.07621, 0.05377), (-0.4972, 0.07621, 0.07827), (-0.1636, -0.07621, 0.02927), (-0.1599, -0.07621, 0.05377), (-0.1562, -0.07621, 0.07827), (-0.1562, 0.07621, 0.07827), (-0.1599, 0.07621, 0.05377), (-0.1636, 0.07621, 0.02927), (-0.1673, -0.2089, 0.03366), (-0.1673, -0.3189, 0.03366), (-0.1673, -0.4288, 0.03366), (-0.2315, -0.3829, 0.06779), (-0.4219, -0.3829, 0.06779), (-0.3759, 0.1749, 0.006108), (-0.3803, 0.1744, 0.08828), (-0.2774, 0.1749, 0.006108), (-0.273, 0.1744, 0.08828), (-0.4315, -0.1742, 0.5047), (-0.5009, -0.07621, 0.5047), (-0.4029, 0.1742, 0.5047), (-0.5009, 0.07621, 0.5047), (-0.1525, 0.07621, 0.5047), (-0.2505, 0.1742, 0.5047), (-0.2218, -0.1742, 0.5047), (-0.1525, -0.07621, 0.5047), (-0.5009, -0.07621, 0.4329), (-0.4029, 0.1742, 0.4329), (-0.1525, 0.07621, 0.4329), (-0.2167, -0.1742, 0.4329), (-0.4367, -0.1742, 0.4329), (-0.5009, 0.07621, 0.4329), (-0.2505, 0.1742, 0.4329), (-0.1525, -0.07621, 0.4329), (-0.4269, -0.1742, 0.5693), (-0.5009, 0.07621, 0.5693), (-0.2505, 0.1742, 0.5693), (-0.1525, -0.07621, 0.5693), (-0.5009, -0.07621, 0.5693), (-0.4029, 0.1742, 0.5693), (-0.1525, 0.07621, 0.5693), (-0.2264, -0.1742, 0.5693), (-0.5009, -0.07621, 0.537), (-0.4029, 0.1742, 0.537), (-0.1525, 0.07621, 0.537), (-0.2241, -0.1742, 0.537), (-0.4292, -0.1742, 0.537), (-0.5009, 0.07621, 0.537), (-0.2505, 0.1742, 0.537), (-0.1525, -0.07621, 0.537), (-0.4341, -0.1742, 0.4688), (-0.5009, 0.07621, 0.4688), (-0.2505, 0.1742, 0.4688), (-0.1525, -0.07621, 0.4688), (-0.5009, -0.07621, 0.4688), (-0.4029, 0.1742, 0.4688), (-0.1525, 0.07621, 0.4688), (-0.2193, -0.1742, 0.4688), (0.4861, -0.07621, 0.004764), (0.4602, -0.1742, 0.1028), (0.5009, -0.07621, 0.1028), (0.4029, -0.1742, 0.9067), (0.4029, -0.07621, 1.005), (0.5009, -0.07621, 0.9067), (0.4861, 0.07621, 0.004764), (0.5009, 0.07621, 0.1028), (0.4029, 0.1742, 0.1028), (0.4029, 0.07621, 1.005), (0.4029, 0.1742, 0.9067), (0.5009, 0.07621, 0.9067), (0.1673, -0.07621, 0.004764), (0.1525, -0.07621, 0.1028), (0.1932, -0.1742, 0.1028), (0.2505, -0.07621, 1.005), (0.2505, -0.1742, 0.9067), (0.1525, -0.07621, 0.9067), (0.1673, 0.07621, 0.004764), (0.2505, 0.1742, 0.1028), (0.1525, 0.07621, 0.1028), (0.2505, 0.07621, 1.005), (0.1525, 0.07621, 0.9067), (0.2505, 0.1742, 0.9067), (0.4433, -0.516, 0.004764), (0.2101, -0.516, 0.004764), (0.4547, -0.516, 0.0335), (0.1987, -0.516, 0.0335), (0.4165, -0.4768, 0.05672), (0.2369, -0.4768, 0.05672), (0.4388, -0.289, 0.07835), (0.2146, -0.289, 0.07835), (0.1673, -0.2089, 0.004764), (0.1673, -0.3189, 0.004764), (0.1673, -0.4288, 0.004764), (0.4861, -0.4288, 0.004764), (0.4861, -0.3189, 0.004764), (0.4861, -0.2089, 0.004764), (0.4861, -0.4288, 0.02831), (0.4861, -0.3189, 0.02831), (0.4861, -0.2089, 0.02831), (0.4972, -0.07621, 0.07827), (0.4935, -0.07621, 0.05377), (0.4898, -0.07621, 0.02927), (0.4898, 0.07621, 0.02927), (0.4935, 0.07621, 0.05377), (0.4972, 0.07621, 0.07827), (0.1636, -0.07621, 0.02927), (0.1599, -0.07621, 0.05377), (0.1562, -0.07621, 0.07827), (0.1562, 0.07621, 0.07827), (0.1599, 0.07621, 0.05377), (0.1636, 0.07621, 0.02927), (0.1673, -0.2089, 0.03366), (0.1673, -0.3189, 0.03366), (0.1673, -0.4288, 0.03366), (0.2315, -0.3829, 0.06779), (0.4219, -0.3829, 0.06779), (0.3759, 0.1749, 0.006108), (0.3803, 0.1744, 0.08828), (0.2774, 0.1749, 0.006108), (0.273, 0.1744, 0.08828), (0.4315, -0.1742, 0.5047), (0.5009, -0.07621, 0.5047), (0.4029, 0.1742, 0.5047), (0.5009, 0.07621, 0.5047), (0.1525, 0.07621, 0.5047), (0.2505, 0.1742, 0.5047), (0.2218, -0.1742, 0.5047), (0.1525, -0.07621, 0.5047), (0.5009, -0.07621, 0.4329), (0.4029, 0.1742, 0.4329), (0.1525, 0.07621, 0.4329), (0.2167, -0.1742, 0.4329), (0.4367, -0.1742, 0.4329), (0.5009, 0.07621, 0.4329), (0.2505, 0.1742, 0.4329), (0.1525, -0.07621, 0.4329), (0.4269, -0.1742, 0.5693), (0.5009, 0.07621, 0.5693), (0.2505, 0.1742, 0.5693), (0.1525, -0.07621, 0.5693), (0.5009, -0.07621, 0.5693), (0.4029, 0.1742, 0.5693), (0.1525, 0.07621, 0.5693), (0.2264, -0.1742, 0.5693), (0.5009, -0.07621, 0.537), (0.4029, 0.1742, 0.537), (0.1525, 0.07621, 0.537), (0.2241, -0.1742, 0.537), (0.4292, -0.1742, 0.537), (0.5009, 0.07621, 0.537), (0.2505, 0.1742, 0.537), (0.1525, -0.07621, 0.537), (0.4341, -0.1742, 0.4688), (0.5009, 0.07621, 0.4688), (0.2505, 0.1742, 0.4688), (0.1525, -0.07621, 0.4688), (0.5009, -0.07621, 0.4688), (0.4029, 0.1742, 0.4688), (0.1525, 0.07621, 0.4688), (0.2193, -0.1742, 0.4688)], [], [(85, 16, 3, 78), (84, 22, 17, 81), (21, 9, 4, 15), (82, 5, 11, 79), (83, 10, 23, 80), (3, 4, 5), (6, 44, 45, 46, 7, 8), (9, 10, 11), (15, 16, 17), (18, 19, 20, 50, 51, 52), (21, 22, 23), (46, 41, 2, 7), (78, 3, 5, 82), (4, 9, 11, 5), (71, 8, 7, 75), (6, 8, 59, 58), (9, 21, 23, 10), (72, 20, 19, 76), (49, 50, 20, 13), (21, 15, 17, 22), (73, 14, 13, 77), (15, 4, 3, 16), (6, 18, 12, 0), (35, 34, 25, 24), (24, 25, 27, 26), (26, 27, 29, 28), (57, 56, 31, 30), (1, 30, 31, 14), (0, 12, 32, 37), (37, 32, 33, 36), (36, 33, 34, 35), (37, 36, 39, 40), (36, 35, 38, 39), (6, 0, 43, 44), (44, 43, 42, 45), (45, 42, 41, 46), (0, 37, 40, 43), (26, 38, 35, 24), (12, 18, 52, 47), (47, 52, 51, 48), (48, 51, 50, 49), (34, 33, 54, 55), (33, 32, 53, 54), (32, 12, 47, 53), (34, 55, 27, 25), (28, 29, 56, 57), (29, 27, 55, 56), (56, 55, 54, 31), (31, 54, 53, 14), (13, 14, 53, 47, 48, 49), (26, 28, 57, 38), (38, 57, 30, 39), (1, 40, 39, 30), (1, 2, 41, 42, 43, 40), (18, 6, 58, 60), (19, 18, 60, 61), (8, 19, 61, 59), (59, 61, 60, 58), (89, 68, 69, 93), (88, 66, 67, 92), (87, 64, 65, 91), (94, 62, 63, 98), (99, 64, 67, 96), (98, 63, 65, 95), (100, 66, 69, 97), (101, 68, 62, 94), (14, 73, 74, 1), (20, 72, 77, 13), (2, 70, 75, 7), (8, 71, 76, 19), (1, 74, 70, 2), (101, 73, 77, 97), (100, 72, 76, 96), (99, 71, 75, 95), (10, 83, 79, 11), (22, 84, 80, 23), (16, 85, 81, 17), (90, 78, 82, 86), (87, 83, 80, 92), (86, 82, 79, 91), (88, 84, 81, 93), (89, 85, 78, 90), (68, 89, 90, 62), (66, 88, 93, 69), (63, 86, 91, 65), (64, 87, 92, 67), (62, 90, 86, 63), (83, 87, 91, 79), (84, 88, 92, 80), (85, 89, 93, 81), (64, 99, 95, 65), (66, 100, 96, 67), (68, 101, 97, 69), (73, 101, 94, 74), (72, 100, 97, 77), (70, 98, 95, 75), (71, 99, 96, 76), (74, 94, 98, 70), (187, 180, 105, 118), (186, 183, 119, 124), (123, 117, 106, 111), (184, 181, 113, 107), (185, 182, 125, 112), (105, 107, 106), (108, 110, 109, 148, 147, 146), (111, 113, 112), (117, 119, 118), (120, 154, 153, 152, 122, 121), (123, 125, 124), (148, 109, 104, 143), (180, 184, 107, 105), (106, 107, 113, 111), (173, 177, 109, 110), (108, 160, 161, 110), (111, 112, 125, 123), (174, 178, 121, 122), (151, 115, 122, 152), (123, 124, 119, 117), (175, 179, 115, 116), (117, 118, 105, 106), (108, 102, 114, 120), (137, 126, 127, 136), (126, 128, 129, 127), (128, 130, 131, 129), (159, 132, 133, 158), (103, 116, 133, 132), (102, 139, 134, 114), (139, 138, 135, 134), (138, 137, 136, 135), (139, 142, 141, 138), (138, 141, 140, 137), (108, 146, 145, 102), (146, 147, 144, 145), (147, 148, 143, 144), (102, 145, 142, 139), (128, 126, 137, 140), (114, 149, 154, 120), (149, 150, 153, 154), (150, 151, 152, 153), (136, 157, 156, 135), (135, 156, 155, 134), (134, 155, 149, 114), (136, 127, 129, 157), (130, 159, 158, 131), (131, 158, 157, 129), (158, 133, 156, 157), (133, 116, 155, 156), (115, 151, 150, 149, 155, 116), (128, 140, 159, 130), (140, 141, 132, 159), (103, 132, 141, 142), (103, 142, 145, 144, 143, 104), (120, 162, 160, 108), (121, 163, 162, 120), (110, 161, 163, 121), (161, 160, 162, 163), (191, 195, 171, 170), (190, 194, 169, 168), (189, 193, 167, 166), (196, 200, 165, 164), (201, 198, 169, 166), (200, 197, 167, 165), (202, 199, 171, 168), (203, 196, 164, 170), (116, 103, 176, 175), (122, 115, 179, 174), (104, 109, 177, 172), (110, 121, 178, 173), (103, 104, 172, 176), (203, 199, 179, 175), (202, 198, 178, 174), (201, 197, 177, 173), (112, 113, 181, 185), (124, 125, 182, 186), (118, 119, 183, 187), (192, 188, 184, 180), (189, 194, 182, 185), (188, 193, 181, 184), (190, 195, 183, 186), (191, 192, 180, 187), (170, 164, 192, 191), (168, 171, 195, 190), (165, 167, 193, 188), (166, 169, 194, 189), (164, 165, 188, 192), (185, 181, 193, 189), (186, 182, 194, 190), (187, 183, 195, 191), (166, 167, 197, 201), (168, 169, 198, 202), (170, 171, 199, 203), (175, 176, 196, 203), (174, 179, 199, 202), (172, 177, 197, 200), (173, 178, 198, 201), (176, 172, 200, 196)])
_uv = me_cube_005.uv_layers.new(name='UVMap')
_uv.uv.foreach_set('vector', [0.8275, 0.1567, 0.8385, 5.537e-08, 0.9079, 0.0, 0.9188, 0.1567, 0.2708, 0.6814, 0.2708, 0.838, 0.2015, 0.8382, 0.2015, 0.6816, 6.785e-09, 0.9545, 0.0, 0.8837, 0.06839, 0.8837, 0.06839, 0.9545, 0.2015, 0.1565, 0.2015, 0.0, 0.2708, 0.0002069, 0.2708, 0.1567, 0.3154, 0.6214, 0.3154, 0.4647, 0.3848, 0.4647, 0.3848, 0.6214, 0.12, 0.8837, 0.06839, 0.8837, 0.07599, 0.8382, 0.2776, 0.8835, 0.2759, 0.8721, 0.2742, 0.8608, 0.2725, 0.8494, 0.2708, 0.838, 0.3154, 0.8381, 0.3154, 0.4191, 0.3154, 0.4647, 0.2708, 0.4646, 0.06839, 0.9545, 0.12, 0.9545, 0.07599, 1.0, 0.4227, 0.8835, 0.3848, 0.8381, 0.4295, 0.838, 0.4278, 0.8494, 0.4261, 0.8608, 0.4244, 0.8721, 0.3848, 0.4191, 0.4295, 0.4646, 0.3848, 0.4647, 0.2707, 0.3847, 0.2014, 0.3845, 0.2015, 0.373, 0.2708, 0.3732, 0.1548, 0.1579, 0.154, 0.00184, 0.2015, 0.0, 0.2015, 0.1565, 0.06839, 0.8837, 0.0, 0.8837, 0.007604, 0.8382, 0.07599, 0.8382, 0.3154, 0.6847, 0.3154, 0.8381, 0.2708, 0.838, 0.2708, 0.6846, 0.2776, 0.8835, 0.3154, 0.8381, 0.3257, 0.8448, 0.3277, 0.883, 0.3154, 0.4191, 0.3848, 0.4191, 0.3848, 0.4647, 0.3154, 0.4647, 0.4295, 0.6846, 0.4295, 0.838, 0.3848, 0.8381, 0.3848, 0.6847, 0.2014, 0.4537, 0.2707, 0.4535, 0.2708, 0.4649, 0.2015, 0.4651, 6.785e-09, 0.9545, 0.06839, 0.9545, 0.07599, 1.0, 0.007604, 1.0, 0.1551, 0.6172, 0.1558, 0.4644, 0.2015, 0.4651, 0.2015, 0.6183, 0.06839, 0.9545, 0.06839, 0.8837, 0.12, 0.8837, 0.12, 0.9545, 0.8784, 0.6941, 0.7333, 0.6941, 0.7333, 0.6233, 0.8784, 0.6233, 0.8784, 0.4596, 0.7333, 0.4596, 0.7527, 0.4191, 0.8589, 0.4191, 0.8915, 0.7978, 0.8915, 0.9061, 0.8784, 0.9113, 0.8784, 0.7925, 0.8641, 0.9018, 0.7476, 0.9018, 0.7649, 0.8821, 0.8467, 0.8821, 0.8492, 0.8382, 0.7625, 0.8382, 0.7548, 0.7944, 0.8569, 0.7944, 0.8666, 0.7399, 0.8569, 0.7944, 0.7548, 0.7944, 0.745, 0.7399, 0.8784, 0.6233, 0.7333, 0.6233, 0.7333, 0.5617, 0.8784, 0.5617, 0.8784, 0.5617, 0.7333, 0.5617, 0.7333, 0.5106, 0.8784, 0.5106, 0.8784, 0.5106, 0.7333, 0.5106, 0.7333, 0.4596, 0.8784, 0.4596, 0.1408, 0.4186, 0.09085, 0.4185, 0.09085, 0.4076, 0.1408, 0.4077, 0.09085, 0.4185, 0.04091, 0.4183, 0.04091, 0.4074, 0.09085, 0.4076, 0.2703, 0.419, 0.2011, 0.4188, 0.2012, 0.4074, 0.2705, 0.4076, 0.2705, 0.4076, 0.2012, 0.4074, 0.2013, 0.3959, 0.2706, 0.3961, 0.2706, 0.3961, 0.2013, 0.3959, 0.2014, 0.3845, 0.2707, 0.3847, 0.2011, 0.4188, 0.1408, 0.4186, 0.1408, 0.4077, 0.2012, 0.4074, 0.0003484, 0.4055, 0.04091, 0.4074, 0.04091, 0.4183, 0.0, 0.4191, 0.2011, 0.4193, 0.2703, 0.4191, 0.2705, 0.4306, 0.2012, 0.4308, 0.2012, 0.4308, 0.2705, 0.4306, 0.2706, 0.442, 0.2013, 0.4422, 0.2013, 0.4422, 0.2706, 0.442, 0.2707, 0.4535, 0.2014, 0.4537, 0.04091, 0.4198, 0.09085, 0.4197, 0.09085, 0.4331, 0.04091, 0.4332, 0.09085, 0.4197, 0.1408, 0.4195, 0.1408, 0.4329, 0.09085, 0.4331, 0.1408, 0.4195, 0.2011, 0.4193, 0.2012, 0.4308, 0.1408, 0.4329, 0.04091, 0.4198, 0.04091, 0.4332, 0.0003484, 0.4326, 0.0, 0.4191, 0.8467, 0.8821, 0.7649, 0.8821, 0.7625, 0.8382, 0.8492, 0.8382, 0.7649, 0.8821, 0.7476, 0.9018, 0.7333, 0.8619, 0.7625, 0.8382, 0.7625, 0.8382, 0.7333, 0.8619, 0.7333, 0.8116, 0.7548, 0.7944, 0.103, 0.4528, 0.09085, 0.4331, 0.1408, 0.4329, 0.1558, 0.4644, 0.2015, 0.4651, 0.1558, 0.4644, 0.1408, 0.4329, 0.2012, 0.4308, 0.2013, 0.4422, 0.2014, 0.4537, 0.8641, 0.9018, 0.8467, 0.8821, 0.8492, 0.8382, 0.8784, 0.8624, 0.8784, 0.8624, 0.8492, 0.8382, 0.8569, 0.7944, 0.8784, 0.812, 0.1558, 0.3737, 0.1408, 0.4077, 0.09085, 0.4076, 0.103, 0.3853, 0.1558, 0.3737, 0.2015, 0.373, 0.2014, 0.3845, 0.2013, 0.3959, 0.2012, 0.4074, 0.1408, 0.4077, 0.7333, 0.6941, 0.8784, 0.6941, 0.8283, 0.7399, 0.7834, 0.7399, 0.3848, 0.8381, 0.4227, 0.8835, 0.3726, 0.883, 0.3746, 0.8448, 0.3154, 0.8381, 0.3848, 0.8381, 0.3746, 0.8448, 0.3257, 0.8448, 0.3257, 0.8448, 0.3746, 0.8448, 0.3726, 0.883, 0.3277, 0.883, 0.1548, 0.6653, 0.1549, 0.6504, 0.2015, 0.6516, 0.2015, 0.6666, 0.4295, 0.6363, 0.4295, 0.6513, 0.3848, 0.6514, 0.3848, 0.6364, 0.3154, 0.6364, 0.3154, 0.6514, 0.2708, 0.6513, 0.2708, 0.6363, 0.155, 0.2044, 0.1549, 0.1878, 0.2015, 0.1865, 0.2015, 0.2032, 0.3154, 0.6681, 0.3154, 0.6514, 0.3848, 0.6514, 0.3848, 0.6681, 0.2015, 0.2032, 0.2015, 0.1865, 0.2708, 0.1867, 0.2708, 0.2034, 0.2708, 0.6348, 0.2708, 0.6514, 0.2015, 0.6516, 0.2015, 0.635, 0.8243, 0.2034, 0.8254, 0.1867, 0.9209, 0.1867, 0.9221, 0.2034, 0.8124, 0.3734, 0.8231, 0.22, 0.9233, 0.22, 0.934, 0.3734, 0.2708, 0.4649, 0.2708, 0.6181, 0.2015, 0.6183, 0.2015, 0.4651, 0.2015, 0.373, 0.2015, 0.2198, 0.2708, 0.22, 0.2708, 0.3732, 0.3154, 0.8381, 0.3154, 0.6847, 0.3848, 0.6847, 0.3848, 0.8381, 0.1558, 0.3737, 0.1551, 0.221, 0.2015, 0.2198, 0.2015, 0.373, 0.155, 0.6338, 0.1551, 0.6172, 0.2015, 0.6183, 0.2015, 0.635, 0.4295, 0.668, 0.4295, 0.6846, 0.3848, 0.6847, 0.3848, 0.6681, 0.3154, 0.6681, 0.3154, 0.6847, 0.2708, 0.6846, 0.2708, 0.668, 0.3154, 0.4647, 0.3154, 0.6214, 0.2708, 0.6213, 0.2708, 0.4646, 0.4295, 0.4646, 0.4295, 0.6213, 0.3848, 0.6214, 0.3848, 0.4647, 0.154, 0.8363, 0.1548, 0.6803, 0.2015, 0.6816, 0.2015, 0.8382, 0.1548, 0.1728, 0.1548, 0.1579, 0.2015, 0.1565, 0.2015, 0.1715, 0.3154, 0.6364, 0.3154, 0.6214, 0.3848, 0.6214, 0.3848, 0.6364, 0.2015, 0.1715, 0.2015, 0.1565, 0.2708, 0.1567, 0.2708, 0.1717, 0.2708, 0.6664, 0.2708, 0.6814, 0.2015, 0.6816, 0.2015, 0.6666, 0.8265, 0.1717, 0.8275, 0.1567, 0.9188, 0.1567, 0.9199, 0.1717, 0.8254, 0.1867, 0.8265, 0.1717, 0.9199, 0.1717, 0.9209, 0.1867, 0.2708, 0.6514, 0.2708, 0.6664, 0.2015, 0.6666, 0.2015, 0.6516, 0.2015, 0.1865, 0.2015, 0.1715, 0.2708, 0.1717, 0.2708, 0.1867, 0.3154, 0.6514, 0.3154, 0.6364, 0.3848, 0.6364, 0.3848, 0.6514, 0.1549, 0.1878, 0.1548, 0.1728, 0.2015, 0.1715, 0.2015, 0.1865, 0.3154, 0.6214, 0.3154, 0.6364, 0.2708, 0.6363, 0.2708, 0.6213, 0.4295, 0.6213, 0.4295, 0.6363, 0.3848, 0.6364, 0.3848, 0.6214, 0.1548, 0.6803, 0.1548, 0.6653, 0.2015, 0.6666, 0.2015, 0.6816, 0.3154, 0.6514, 0.3154, 0.6681, 0.2708, 0.668, 0.2708, 0.6513, 0.4295, 0.6513, 0.4295, 0.668, 0.3848, 0.6681, 0.3848, 0.6514, 0.1549, 0.6504, 0.155, 0.6338, 0.2015, 0.635, 0.2015, 0.6516, 0.8231, 0.22, 0.8243, 0.2034, 0.9221, 0.2034, 0.9233, 0.22, 0.2708, 0.6181, 0.2708, 0.6348, 0.2015, 0.635, 0.2015, 0.6183, 0.2015, 0.2198, 0.2015, 0.2032, 0.2708, 0.2034, 0.2708, 0.22, 0.3154, 0.6847, 0.3154, 0.6681, 0.3848, 0.6681, 0.3848, 0.6847, 0.1551, 0.221, 0.155, 0.2044, 0.2015, 0.2032, 0.2015, 0.2198, 0.9849, 0.5758, 0.8936, 0.5758, 0.9045, 0.4191, 0.9739, 0.4191, 0.5416, 0.1567, 0.4723, 0.1565, 0.4723, 0.0, 0.5416, 0.000207, 0.12, 0.8837, 0.1884, 0.8837, 0.1884, 0.9545, 0.12, 0.9545, 0.7431, 0.2625, 0.8124, 0.2623, 0.8124, 0.4189, 0.7431, 0.4191, 0.4741, 0.6812, 0.5435, 0.6812, 0.5435, 0.8379, 0.4741, 0.8379, 0.2399, 0.9545, 0.196, 1.0, 0.1884, 0.9545, 0.4362, 0.4191, 0.4741, 0.4645, 0.4295, 0.4646, 0.4311, 0.4532, 0.4328, 0.4418, 0.4345, 0.4305, 0.4741, 0.8835, 0.4295, 0.838, 0.4741, 0.8379, 0.1884, 0.8837, 0.196, 0.8382, 0.2399, 0.8837, 0.5814, 0.4191, 0.5831, 0.4305, 0.5847, 0.4418, 0.5864, 0.4532, 0.5881, 0.4646, 0.5435, 0.4645, 0.5435, 0.8835, 0.5435, 0.8379, 0.5881, 0.838, 0.8123, 0.03439, 0.8124, 0.04584, 0.7431, 0.04604, 0.743, 0.0346, 0.6964, 0.2612, 0.7431, 0.2625, 0.7431, 0.4191, 0.6956, 0.4172, 0.1884, 0.9545, 0.196, 1.0, 0.1276, 1.0, 0.12, 0.9545, 0.4741, 0.6179, 0.4295, 0.618, 0.4295, 0.4646, 0.4741, 0.4645, 0.4362, 0.4191, 0.4864, 0.4196, 0.4844, 0.4578, 0.4741, 0.4645, 0.4741, 0.8835, 0.4741, 0.8379, 0.5435, 0.8379, 0.5435, 0.8835, 0.5881, 0.618, 0.5435, 0.6179, 0.5435, 0.4645, 0.5881, 0.4646, 0.4722, 0.3845, 0.4723, 0.373, 0.5416, 0.3732, 0.5415, 0.3847, 0.12, 0.8837, 0.1276, 0.8382, 0.196, 0.8382, 0.1884, 0.8837, 0.4259, 0.221, 0.4723, 0.2198, 0.4723, 0.373, 0.4266, 0.3737, 0.1884, 0.8837, 0.2399, 0.8837, 0.2399, 0.9545, 0.1884, 0.9545, 0.7333, 0.4649, 0.7333, 0.5357, 0.5881, 0.5357, 0.5881, 0.4649, 0.7333, 0.6995, 0.7138, 0.7399, 0.6076, 0.7399, 0.5881, 0.6995, 0.9046, 0.9061, 0.8915, 0.9113, 0.8915, 0.7925, 0.9046, 0.7978, 0.6024, 0.9018, 0.6198, 0.8821, 0.7016, 0.8821, 0.719, 0.9018, 0.6173, 0.8382, 0.6097, 0.7944, 0.7117, 0.7944, 0.704, 0.8382, 0.5999, 0.7399, 0.7215, 0.7399, 0.7117, 0.7944, 0.6097, 0.7944, 0.7333, 0.5357, 0.7333, 0.5973, 0.5881, 0.5973, 0.5881, 0.5357, 0.7333, 0.5973, 0.7333, 0.6484, 0.5881, 0.6484, 0.5881, 0.5973, 0.7333, 0.6484, 0.7333, 0.6995, 0.5881, 0.6995, 0.5881, 0.6484, 0.6824, 0.0004445, 0.6824, 0.01137, 0.6324, 0.01152, 0.6324, 0.0005937, 0.6324, 0.0005937, 0.6324, 0.01152, 0.5825, 0.01167, 0.5825, 0.000743, 0.8119, 5.734e-05, 0.812, 0.0115, 0.7428, 0.01171, 0.7427, 0.0002643, 0.812, 0.0115, 0.8122, 0.02295, 0.7429, 0.02315, 0.7428, 0.01171, 0.8122, 0.02295, 0.8123, 0.03439, 0.743, 0.0346, 0.7429, 0.02315, 0.7427, 0.0002643, 0.7428, 0.01171, 0.6824, 0.01137, 0.6824, 0.0004445, 0.5419, 0.01357, 0.5416, 0.0, 0.5825, 0.000743, 0.5825, 0.01167, 0.4719, 0.4188, 0.472, 0.4074, 0.5413, 0.4076, 0.5411, 0.419, 0.472, 0.4074, 0.4721, 0.3959, 0.5414, 0.3961, 0.5413, 0.4076, 0.4721, 0.3959, 0.4722, 0.3845, 0.5415, 0.3847, 0.5414, 0.3961, 0.3117, 0.4183, 0.3117, 0.4049, 0.3617, 0.4051, 0.3617, 0.4185, 0.3617, 0.4185, 0.3617, 0.4051, 0.4116, 0.4052, 0.4116, 0.4186, 0.4116, 0.4186, 0.4116, 0.4052, 0.472, 0.4074, 0.4719, 0.4188, 0.3117, 0.4183, 0.2708, 0.4191, 0.2711, 0.4055, 0.3117, 0.4049, 0.6198, 0.8821, 0.6173, 0.8382, 0.704, 0.8382, 0.7016, 0.8821, 0.7016, 0.8821, 0.704, 0.8382, 0.7333, 0.8619, 0.719, 0.9018, 0.704, 0.8382, 0.7117, 0.7944, 0.7333, 0.8116, 0.7333, 0.8619, 0.3738, 0.3853, 0.4266, 0.3737, 0.4116, 0.4052, 0.3617, 0.4051, 0.4723, 0.373, 0.4722, 0.3845, 0.4721, 0.3959, 0.472, 0.4074, 0.4116, 0.4052, 0.4266, 0.3737, 0.6024, 0.9018, 0.5881, 0.8624, 0.6173, 0.8382, 0.6198, 0.8821, 0.5881, 0.8624, 0.5881, 0.812, 0.6097, 0.7944, 0.6173, 0.8382, 0.6974, 0.04536, 0.6446, 0.03375, 0.6324, 0.01152, 0.6824, 0.01137, 0.6974, 0.04536, 0.6824, 0.01137, 0.7428, 0.01171, 0.7429, 0.02315, 0.743, 0.0346, 0.7431, 0.04604, 0.5881, 0.4649, 0.6383, 0.4191, 0.6831, 0.4191, 0.7333, 0.4649, 0.5435, 0.4645, 0.5332, 0.4578, 0.5312, 0.4196, 0.5814, 0.4191, 0.4741, 0.4645, 0.4844, 0.4578, 0.5332, 0.4578, 0.5435, 0.4645, 0.4844, 0.4578, 0.4864, 0.4196, 0.5312, 0.4196, 0.5332, 0.4578, 0.4256, 0.1728, 0.4723, 0.1715, 0.4723, 0.1865, 0.4257, 0.1878, 0.5881, 0.6663, 0.5435, 0.6662, 0.5435, 0.6512, 0.5881, 0.6513, 0.4741, 0.6662, 0.4295, 0.6663, 0.4295, 0.6513, 0.4741, 0.6512, 0.6966, 0.2147, 0.7431, 0.2159, 0.7431, 0.2326, 0.6965, 0.2313, 0.4741, 0.6345, 0.5435, 0.6345, 0.5435, 0.6512, 0.4741, 0.6512, 0.7431, 0.2159, 0.8124, 0.2157, 0.8124, 0.2324, 0.7431, 0.2326, 0.5416, 0.2034, 0.4723, 0.2032, 0.4723, 0.1865, 0.5416, 0.1867, 0.9881, 0.6224, 0.8903, 0.6224, 0.8915, 0.6058, 0.987, 0.6058, 1.0, 0.7925, 0.8784, 0.7925, 0.8891, 0.6391, 0.9893, 0.6391, 0.5416, 0.3732, 0.4723, 0.373, 0.4723, 0.2198, 0.5416, 0.22, 0.7431, 0.04604, 0.8124, 0.04584, 0.8124, 0.199, 0.7431, 0.1993, 0.4741, 0.4645, 0.5435, 0.4645, 0.5435, 0.6179, 0.4741, 0.6179, 0.6974, 0.04536, 0.7431, 0.04604, 0.7431, 0.1993, 0.6966, 0.1981, 0.4258, 0.2044, 0.4723, 0.2032, 0.4723, 0.2198, 0.4259, 0.221, 0.5881, 0.6346, 0.5435, 0.6345, 0.5435, 0.6179, 0.5881, 0.618, 0.4741, 0.6345, 0.4295, 0.6346, 0.4295, 0.618, 0.4741, 0.6179, 0.4741, 0.8379, 0.4295, 0.838, 0.4295, 0.6813, 0.4741, 0.6812, 0.5881, 0.838, 0.5435, 0.8379, 0.5435, 0.6812, 0.5881, 0.6813, 0.4248, 0.00184, 0.4723, 0.0, 0.4723, 0.1565, 0.4256, 0.1579, 0.6964, 0.2462, 0.7431, 0.2475, 0.7431, 0.2625, 0.6964, 0.2612, 0.4741, 0.6662, 0.5435, 0.6662, 0.5435, 0.6812, 0.4741, 0.6812, 0.7431, 0.2475, 0.8124, 0.2473, 0.8124, 0.2623, 0.7431, 0.2625, 0.5416, 0.1717, 0.4723, 0.1715, 0.4723, 0.1565, 0.5416, 0.1567, 0.9859, 0.5908, 0.8925, 0.5908, 0.8936, 0.5758, 0.9849, 0.5758, 0.987, 0.6058, 0.8915, 0.6058, 0.8925, 0.5908, 0.9859, 0.5908, 0.5416, 0.1867, 0.4723, 0.1865, 0.4723, 0.1715, 0.5416, 0.1717, 0.7431, 0.2326, 0.8124, 0.2324, 0.8124, 0.2473, 0.7431, 0.2475, 0.4741, 0.6512, 0.5435, 0.6512, 0.5435, 0.6662, 0.4741, 0.6662, 0.6965, 0.2313, 0.7431, 0.2326, 0.7431, 0.2475, 0.6964, 0.2462, 0.4741, 0.6812, 0.4295, 0.6813, 0.4295, 0.6663, 0.4741, 0.6662, 0.5881, 0.6813, 0.5435, 0.6812, 0.5435, 0.6662, 0.5881, 0.6663, 0.4256, 0.1579, 0.4723, 0.1565, 0.4723, 0.1715, 0.4256, 0.1728, 0.4741, 0.6512, 0.4295, 0.6513, 0.4295, 0.6346, 0.4741, 0.6345, 0.5881, 0.6513, 0.5435, 0.6512, 0.5435, 0.6345, 0.5881, 0.6346, 0.4257, 0.1878, 0.4723, 0.1865, 0.4723, 0.2032, 0.4258, 0.2044, 0.9893, 0.6391, 0.8891, 0.6391, 0.8903, 0.6224, 0.9881, 0.6224, 0.5416, 0.22, 0.4723, 0.2198, 0.4723, 0.2032, 0.5416, 0.2034, 0.7431, 0.1993, 0.8124, 0.199, 0.8124, 0.2157, 0.7431, 0.2159, 0.4741, 0.6179, 0.5435, 0.6179, 0.5435, 0.6345, 0.4741, 0.6345, 0.6966, 0.1981, 0.7431, 0.1993, 0.7431, 0.2159, 0.6966, 0.2147])
me_cube_005.use_remesh_preserve_volume = False
me_cube_005.use_remesh_preserve_attributes = False
me_cube_005.use_mirror_vertex_groups = False
me_cube_005.update()

# ---- objects
ob_empty = bpy.data.objects.new('Empty', None)
ob_head = bpy.data.objects.new('Head', me_cube_010)
ob_arms = bpy.data.objects.new('Arms', me_cube_007)
ob_body = bpy.data.objects.new('Body', me_cube_006)
ob_legs = bpy.data.objects.new('Legs', me_cube_005)

# ---- transforms, parenting, visibility, modifiers, constraints
ob_empty.location = (0.0, 0.0, 0.0)
ob_empty.scale = (0.7516, 0.7516, 0.7516)
ob_empty.empty_image_offset = (0.0, 0.0)
ob_empty.lineart.crease_threshold = 0.0
ob_head.parent = ob_empty
ob_head.matrix_parent_inverse = Matrix(((1.33, 0.0, 0.0, 0.0), (0.0, 1.33, 0.0, 0.0), (0.0, 0.0, 1.33, 0.0), (0.0, 0.0, 0.0, 1.0)))
ob_head.location = (0.0, 0.0, 1.503)
ob_head.scale = (0.1666, 0.1175, 0.1666)
ob_head.lineart.crease_threshold = 0.0
ob_arms.parent = ob_empty
ob_arms.location = (0.0, 0.0, 0.6346)
ob_arms.scale = (0.4, 0.4, 0.8647)
ob_arms.lineart.crease_threshold = 0.0
ob_body.parent = ob_empty
ob_body.location = (0.0, 0.0, 0.0)
ob_body.scale = (0.4121, 0.2202, 0.5435)
ob_body.lineart.crease_threshold = 0.0
ob_legs.parent = ob_empty
ob_legs.location = (0.0, 0.0, 0.0)
ob_legs.scale = (0.4915, 0.4915, 1.062)
ob_legs.lineart.crease_threshold = 0.0

# ---- collection membership
col_collection_1.objects.link(ob_empty)
col_collection_1.objects.link(ob_head)
col_collection_1.objects.link(ob_arms)
col_collection_1.objects.link(ob_body)
col_collection_1.objects.link(ob_legs)

# ---- scene / render settings (as saved in the file)
scene.frame_start = 1; scene.frame_end = 250; scene.frame_set(1)
scene.render.engine = 'BLENDER_EEVEE_NEXT'
scene.render.resolution_percentage = 50
scene.render.dither_intensity = 0.0
scene.cycles.use_denoising = False
scene.cycles.samples = 128
scene.cycles.sampling_pattern = 'TABULATED_SOBOL'
scene.cycles.use_adaptive_sampling = False
scene.cycles.use_light_tree = False
scene.cycles.blur_glossy = 0.0
scene.cycles.sample_clamp_indirect = 0.0
scene.view_settings.view_transform = 'Standard'
bpy.context.view_layer.update()

# ---- added for rendering (the .blend has no active camera and no usable light): camera, sun
cam_auto = bpy.data.cameras.new('AutoCamera')
cam_auto.lens = 50.0
cam_auto.sensor_width = 36.0
cam_auto.clip_end = 1000.0
ob_auto_camera = bpy.data.objects.new('AutoCamera', cam_auto)
scene.collection.objects.link(ob_auto_camera)
ob_auto_camera.location = (1.74612, -2.11142, 2.23378)
ob_auto_camera.rotation_euler = (1.09748, -7.21219e-08, 0.694738)
scene.camera = ob_auto_camera
light_auto_sun = bpy.data.lights.new('AutoSun', 'SUN')
light_auto_sun.energy = 3.0
light_auto_sun.angle = 0.0523599
ob_auto_sun = bpy.data.objects.new('AutoSun', light_auto_sun)
scene.collection.objects.link(ob_auto_sun)
ob_auto_sun.rotation_euler = (0.872665, 0.174533, 0.523599)
bpy.context.view_layer.update()
